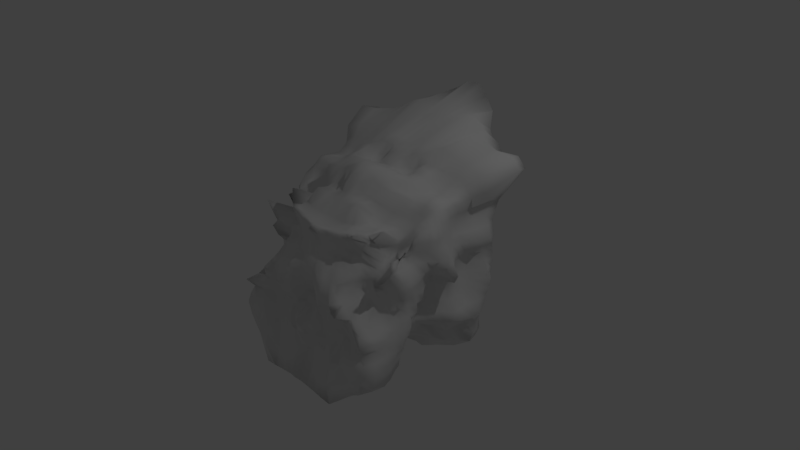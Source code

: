 # Source: player.blend  (saved by Blender 2.79.0; exported with 4.5.12 LTS)
import bpy
from mathutils import Matrix  # noqa: F401  (used for matrix-valued properties, if any)

bpy.ops.wm.read_factory_settings(use_empty=True)
scene = bpy.context.scene
scene.name = 'Scene'

# ---- collections
col_collection_1 = bpy.data.collections.new('Collection 1'); scene.collection.children.link(col_collection_1)

# ---- materials (node trees are filled in below, after node groups)
mat_material = bpy.data.materials.new('Material')
mat_material.alpha_threshold = 0.0
mat_material.use_transparent_shadow = False
mat_material.roughness = 0.5
mat_material.line_color = (0.0, 0.0, 0.0, 1.0)

# ---- material node trees

# ---- world
world_world = bpy.data.worlds.new('World'); scene.world = world_world
world_world.color = (0.05088, 0.05088, 0.05088)
world_world.use_sun_shadow = False
world_world.sun_shadow_jitter_overblur = 0.0
world_world.cycles.sampling_method = 'MANUAL'

# ---- cameras
cam_camera = bpy.data.cameras.new('Camera')
cam_camera.clip_end = 100.0
cam_camera.lens = 35.0
cam_camera.sensor_width = 32.0
cam_camera.sensor_height = 18.0
cam_camera.ortho_scale = 7.314
cam_camera.dof.focus_distance = 0.0
cam_camera.dof.aperture_fstop = 128.0

# ---- lights
light_lamp = bpy.data.lights.new('Lamp', 'POINT')
light_lamp.transmission_factor = 0.0
light_lamp.cutoff_distance = 30.0
light_lamp.energy = 100.0
light_lamp.shadow_buffer_clip_start = 1.001
light_lamp.shadow_soft_size = 0.1
light_lamp.shadow_maximum_resolution = 0.006
light_lamp.use_absolute_resolution = True

# ---- meshes
me_cube = bpy.data.meshes.new('Cube')
me_cube.from_pydata([(1.034, 1.024, -1.08), (1.044, -1.106, -1.087), (-1.044, -1.106, -1.087), (-1.034, 1.024, -1.08), (1.27, 1.322, 1.359), (0.7858, -0.3421, 0.4093), (-0.7858, -0.3421, 0.4093), (-1.27, 1.322, 1.359), (0.766, -0.04787, -0.8034), (1.947e-07, 0.7256, -0.9864), (1.174, 1.049, 0.001393), (0.0, -1.275, -1.299), (0.751, -0.6931, -0.1286), (-0.766, -0.04787, -0.8034), (-0.751, -0.6931, -0.1286), (-1.174, 1.049, 0.001393), (1.038, 0.04898, 0.9552), (1.997e-07, 1.91, 1.877), (-4.016e-07, -0.8914, 0.7219), (-1.038, 0.04898, 0.9552), (2.314e-07, 0.8125, 0.0781), (-1.041, 0.003679, 0.01538), (-3.851e-07, -1.033, 0.01524), (1.041, 0.003678, 0.01538), (-1.885e-07, 0.0398, 1.295), (5.954e-08, -0.0003817, -1.212), (1.026, -0.501, -1.032), (-0.4999, 1.065, -1.144), (1.103, 1.103, 0.4964), (-0.4786, -1.241, -1.372), (0.8837, -0.5839, 0.2609), (-1.011, 0.4995, -1.027), (-0.8837, -0.5839, 0.2609), (-1.103, 1.103, 0.4964), (0.8961, -0.2321, 0.6275), (-0.6013, 1.564, 1.463), (-0.4472, -0.7363, 0.7071), (-1.05, 0.5114, 1.064), (1.011, 0.4995, -1.027), (0.4999, 1.065, -1.144), (1.084, 1.063, -0.4964), (0.4786, -1.241, -1.372), (1.084, -1.059, -0.5078), (-1.026, -0.501, -1.032), (-1.084, -1.059, -0.5078), (-1.084, 1.063, -0.4964), (1.05, 0.5114, 1.064), (0.6013, 1.564, 1.463), (0.4472, -0.7363, 0.7071), (-0.8961, -0.2321, 0.6275), (-0.5, 1.06, -9.592e-06), (0.5, 1.06, -9.592e-06), (3.278e-07, 1.153, 0.5326), (2.305e-07, 0.5774, -0.4367), (-1.007, 0.5005, 0.0003008), (-1.165, -0.5025, 0.001868), (-0.808, -0.02344, -0.4987), (-1.209, 0.005416, 0.5031), (-0.519, -1.103, -0.01906), (0.519, -1.103, -0.01906), (-1.804e-07, -1.199, -0.4991), (-2.507e-07, -0.8756, 0.4155), (1.165, -0.5025, 0.001868), (1.007, 0.5005, 0.0003008), (0.808, -0.02344, -0.4987), (1.209, 0.005415, 0.5031), (-3.174e-07, -0.4557, 0.9035), (2.933e-08, 0.4616, 1.261), (0.5021, 0.006319, 1.085), (-0.5021, 0.006319, 1.085), (-0.4371, -0.01814, -1.079), (0.4371, -0.01814, -1.079), (1.192e-07, 0.5, -1.183), (2.978e-08, -0.4941, -1.254), (0.5002, -0.5, -1.202), (0.5059, 0.4862, -1.242), (-0.5059, 0.4862, -1.242), (-0.4959, 0.4589, 1.235), (0.4959, 0.4589, 1.235), (0.4807, -0.4196, 0.7698), (1.047, 0.5036, 0.5015), (1.18, 0.4832, -0.5101), (1.169, -0.5111, -0.5153), (0.3771, -0.7539, 0.3769), (0.4932, -0.9348, -0.5164), (-0.4932, -0.9348, -0.5164), (-0.9655, -0.3748, 0.3981), (-1.169, -0.5111, -0.5153), (-1.18, 0.4832, -0.5101), (0.5047, 0.8651, -0.4901), (0.4927, 1.113, 0.4995), (-0.4927, 1.113, 0.4995), (-0.5047, 0.8651, -0.4901), (-1.047, 0.5036, 0.5015), (-0.3771, -0.7539, 0.3769), (0.9655, -0.3748, 0.3981), (-0.4807, -0.4196, 0.7698), (-0.5002, -0.5, -1.202), (1.093, -0.7468, -1.118), (-0.7549, 1.03, -1.105), (1.136, 1.161, 0.7798), (-0.7839, -1.175, -1.263), (0.8363, -0.4789, 0.3399), (-1.106, 0.7642, -1.154), (-0.8363, -0.4789, 0.3399), (-1.136, 1.161, 0.7798), (0.8144, -0.288, 0.4982), (-0.84, 1.441, 1.384), (-0.6814, -0.6093, 0.6333), (-1.187, 0.6928, 1.261), (0.9289, 0.2701, -0.9519), (0.249, 0.9529, -1.081), (1.13, 1.077, -0.2323), (0.1996, -1.249, -1.328), (1.001, -1.04, -0.325), (-0.8929, -0.308, -0.9618), (-1.001, -1.04, -0.325), (-1.13, 1.077, -0.2323), (1.061, 0.2469, 1.005), (0.254, 1.86, 1.761), (0.1901, -0.8115, 0.6959), (-0.945, -0.09116, 0.7838), (-0.7521, 1.022, -0.0006975), (0.2481, 0.9037, 0.04623), (2.87e-07, 1.357, 0.7234), (2.214e-07, 0.7377, -0.1474), (-1.006, 0.7529, 0.0003904), (-1.117, -0.2552, 0.0004344), (-0.8469, -0.02104, -0.6843), (-1.152, 0.02229, 0.2456), (-0.7123, -1.028, -0.007697), (0.2568, -1.086, 0.01413), (-9.523e-08, -1.138, -0.754), (-3.524e-07, -0.9823, 0.2115), (0.9388, -0.5901, -0.04991), (1.253, 0.2706, -0.01139), (0.8469, -0.02104, -0.6843), (1.152, 0.02229, 0.2456), (-4.297e-07, -0.7237, 0.6689), (-7.408e-08, 0.2474, 1.115), (0.7882, 0.02665, 0.9999), (-0.2624, 0.02504, 1.233), (-0.6306, -0.04827, -0.8965), (0.2554, 0.002777, -1.221), (1.49e-07, 0.75, -1.166), (4.165e-08, -0.2635, -1.134), (0.8929, -0.308, -0.9618), (-0.249, 0.9529, -1.081), (1.158, 1.052, 0.222), (-0.1996, -1.249, -1.328), (0.7737, -0.6216, 0.1521), (-0.9289, 0.2701, -0.9519), (-0.7737, -0.6216, 0.1521), (-1.158, 1.052, 0.222), (0.945, -0.09116, 0.7838), (-0.254, 1.86, 1.761), (-0.1901, -0.8115, 0.6959), (-1.061, 0.2469, 1.005), (1.106, 0.7642, -1.154), (0.7549, 1.03, -1.105), (1.057, 1.017, -0.7752), (0.7839, -1.175, -1.263), (1.172, -1.122, -0.7565), (-1.093, -0.7468, -1.118), (-1.172, -1.122, -0.7565), (-1.057, 1.017, -0.7752), (1.187, 0.6928, 1.261), (0.84, 1.441, 1.384), (0.6814, -0.6093, 0.6333), (-0.8144, -0.288, 0.4982), (-0.2481, 0.9037, 0.04623), (0.7521, 1.022, -0.0006976), (2.326e-07, 0.8735, 0.322), (2.561e-07, 0.5746, -0.7629), (-1.253, 0.2706, -0.01139), (-0.9388, -0.5901, -0.04991), (-0.7864, -0.02258, -0.1918), (-1.188, 0.0313, 0.8009), (-0.2568, -1.086, 0.01413), (0.7123, -1.028, -0.007696), (-2.797e-07, -0.831, -0.228), (-3.456e-07, -0.9462, 0.6893), (1.117, -0.2552, 0.0004344), (1.006, 0.7529, 0.0003904), (0.7864, -0.02258, -0.1918), (1.188, 0.0313, 0.8009), (-2.748e-07, -0.2531, 1.199), (1.157e-07, 0.7205, 1.346), (0.2624, 0.02504, 1.233), (-0.7882, 0.02665, 0.9999), (-0.2554, 0.002777, -1.221), (0.6306, -0.04827, -0.8965), (8.941e-08, 0.25, -1.206), (1.429e-08, -0.8097, -1.371), (0.2513, -0.4939, -1.286), (0.7498, -0.5001, -1.069), (0.501, -0.241, -1.278), (0.5112, -0.7777, -1.257), (0.25, 0.5, -1.196), (0.7677, 0.4844, -1.245), (0.4997, 0.757, -1.178), (0.5062, 0.2393, -1.037), (-0.7677, 0.4844, -1.245), (-0.25, 0.5, -1.196), (-0.4997, 0.757, -1.178), (-0.5062, 0.2393, -1.037), (-0.5108, 0.2495, 1.162), (-0.4744, 0.7116, 1.386), (-0.2469, 0.4932, 1.109), (-0.7539, 0.4759, 1.117), (0.5108, 0.2495, 1.162), (0.4744, 0.7116, 1.386), (0.7539, 0.4759, 1.117), (0.2469, 0.4932, 1.109), (0.512, -0.6699, 0.7395), (0.494, -0.23, 0.9378), (0.7292, -0.3123, 0.711), (0.2267, -0.4787, 0.9171), (1.165, 0.2486, 0.5035), (1.125, 0.7635, 0.4966), (1.079, 0.5139, 0.2488), (1.062, 0.5012, 0.7734), (1.018, 0.2431, -0.5061), (1.192, 0.7969, -0.5026), (1.094, 0.4946, -0.7551), (1.043, 0.5026, -0.2512), (1.154, -0.7707, -0.497), (1.035, -0.2888, -0.4835), (1.079, -0.5022, -0.7569), (1.121, -0.5036, -0.2482), (0.1704, -0.8462, 0.4022), (0.638, -0.6734, 0.3332), (0.4353, -0.9894, 0.1638), (0.4165, -0.7801, 0.6319), (0.2539, -0.9846, -0.5108), (0.7494, -0.9749, -0.4956), (0.503, -1.095, -0.8088), (0.5084, -1.066, -0.2178), (-0.7494, -0.9749, -0.4956), (-0.2539, -0.9846, -0.5108), (-0.503, -1.095, -0.8088), (-0.5084, -1.066, -0.2178), (-1.067, -0.2266, 0.5125), (-1.134, -0.663, 0.4344), (-1.166, -0.5023, 0.2526), (-1.061, -0.2634, 0.6527), (-1.035, -0.2888, -0.4835), (-1.154, -0.7707, -0.497), (-1.079, -0.5022, -0.7569), (-1.121, -0.5036, -0.2482), (-1.192, 0.7969, -0.5026), (-1.018, 0.2431, -0.5061), (-1.094, 0.4946, -0.7551), (-1.043, 0.5026, -0.2512), (0.26, 0.7691, -0.4826), (0.7537, 0.9294, -0.4942), (0.5027, 0.8595, -0.2451), (0.4997, 0.8134, -0.7342), (0.2869, 1.2, 0.483), (0.7523, 1.093, 0.4987), (0.5004, 1.012, 0.7504), (0.4999, 1.051, 0.2497), (-0.7523, 1.093, 0.4987), (-0.2869, 1.2, 0.483), (-0.5004, 1.012, 0.7504), (-0.4999, 1.051, 0.2497), (-0.7536, 0.9294, -0.4942), (-0.26, 0.7691, -0.4826), (-0.5027, 0.8595, -0.2451), (-0.4997, 0.8134, -0.7342), (-1.125, 0.7635, 0.4966), (-1.165, 0.2486, 0.5035), (-1.079, 0.5139, 0.2488), (-1.062, 0.5012, 0.7734), (-0.638, -0.6734, 0.3332), (-0.1704, -0.8462, 0.4022), (-0.4353, -0.9894, 0.1638), (-0.4165, -0.7801, 0.6319), (1.134, -0.663, 0.4344), (1.067, -0.2266, 0.5125), (1.166, -0.5023, 0.2526), (1.061, -0.2634, 0.6527), (-0.512, -0.6699, 0.7395), (-0.494, -0.23, 0.9378), (-0.2267, -0.4787, 0.9171), (-0.7292, -0.3123, 0.711), (-0.7498, -0.5001, -1.069), (-0.2513, -0.4939, -1.286), (-0.501, -0.241, -1.278), (-0.5112, -0.7777, -1.257), (-0.2504, -0.8151, -1.349), (-0.2426, -0.2515, -1.219), (-0.6798, -0.292, -0.9761), (-0.7616, -0.1018, 0.8299), (-0.2066, -0.2226, 0.9696), (-0.2496, -0.7182, 0.7066), (1.098, -0.1539, 0.7926), (1.168, -0.2508, 0.2525), (0.9389, -0.6176, 0.2063), (-0.1818, -0.8218, 0.5972), (-0.2296, -1.032, 0.2096), (-0.6404, -0.8022, 0.1848), (-1.123, 0.2485, 0.7833), (-1.246, 0.2593, 0.2416), (-1.151, 0.7581, 0.2436), (-0.2674, 0.7304, -0.7715), (-0.2515, 0.7858, -0.213), (-0.7555, 0.8948, -0.2467), (-0.2488, 1.004, 0.3022), (-0.3038, 1.243, 0.736), (-0.7023, 1.308, 0.7512), (0.7509, 1.056, 0.2477), (0.7023, 1.308, 0.7512), (0.3038, 1.243, 0.736), (0.7507, 0.9589, -0.7458), (0.7555, 0.8948, -0.2467), (0.2515, 0.7858, -0.213), (-0.9261, 0.2417, -0.2142), (-0.9529, 0.2799, -0.7149), (-1.173, 0.7624, -0.7899), (-1.063, -0.7287, -0.3135), (-1.184, -0.7617, -0.7558), (-0.8623, -0.2963, -0.6947), (-0.8924, -0.3207, 0.4089), (-0.9389, -0.6176, 0.2063), (-1.168, -0.2508, 0.2525), (-0.2546, -1.058, -0.2447), (-0.2549, -1.05, -0.7906), (-0.7617, -1.169, -0.7689), (0.7196, -1.036, -0.2469), (0.7617, -1.169, -0.7689), (0.2549, -1.05, -0.7906), (0.6275, -0.6584, 0.5351), (0.6404, -0.8022, 0.1848), (0.2296, -1.032, 0.2096), (1.147, -0.254, -0.2488), (0.8623, -0.2963, -0.6947), (1.184, -0.7617, -0.7558), (1.075, 0.7707, -0.2443), (1.173, 0.7624, -0.7899), (0.9529, 0.2799, -0.7149), (1.055, 0.7572, 0.7706), (1.151, 0.7581, 0.2436), (1.246, 0.2593, 0.2416), (0.2066, -0.2226, 0.9696), (0.7616, -0.1018, 0.8299), (0.8414, -0.5374, 0.8185), (0.2299, 0.699, 1.389), (0.738, 0.7215, 1.366), (0.7579, 0.2475, 1.013), (-0.738, 0.7215, 1.366), (-0.2299, 0.699, 1.389), (-0.2533, 0.2621, 1.141), (-0.2721, 0.2494, -1.229), (-0.25, 0.7512, -1.183), (-0.7721, 0.7711, -1.219), (0.7501, 0.2497, -1.001), (0.7721, 0.7711, -1.219), (0.25, 0.7512, -1.183), (0.7522, -0.7625, -1.096), (0.6798, -0.292, -0.9761), (0.2426, -0.2515, -1.219), (0.2504, -0.8151, -1.349), (0.2721, 0.2494, -1.229), (-0.7501, 0.2497, -1.001), (-0.7579, 0.2475, 1.013), (0.2533, 0.2621, 1.141), (0.2496, -0.7182, 0.7066), (1.123, 0.2485, 0.7833), (0.9261, 0.2417, -0.2142), (1.063, -0.7287, -0.3135), (0.1818, -0.8218, 0.5972), (0.2546, -1.058, -0.2447), (-0.7196, -1.036, -0.2469), (-1.098, -0.1539, 0.7926), (-1.147, -0.254, -0.2488), (-1.075, 0.7707, -0.2443), (0.2674, 0.7304, -0.7715), (0.2488, 1.004, 0.3022), (-0.7509, 1.056, 0.2477), (-0.7507, 0.9589, -0.7458), (-1.055, 0.7572, 0.7706), (-0.6275, -0.6584, 0.5351), (0.8924, -0.3207, 0.4089), (-0.8414, -0.5374, 0.8185), (-0.7522, -0.7625, -1.096), (1.067, -0.9101, -1.12), (-0.9095, 1.027, -1.099), (1.347, 1.383, 1.202), (-0.9146, -1.137, -1.145), (0.8002, -0.3786, 0.3673), (-1.067, 0.9053, -1.142), (-0.8002, -0.3786, 0.3673), (-1.347, 1.383, 1.202), (0.7969, -0.3087, 0.4526), (-0.9984, 1.361, 1.285), (-0.7225, -0.4265, 0.4931), (-1.333, 1.087, 1.418), (0.7774, 0.1556, -0.848), (0.1306, 0.757, -1.009), (1.159, 1.047, -0.1051), (0.08738, -1.261, -1.305), (0.8905, -0.9301, -0.245), (-0.776, -0.1901, -0.8322), (-0.8905, -0.9301, -0.245), (-1.159, 1.047, -0.1051), (1.079, 0.1253, 1.01), (0.1072, 1.897, 1.871), (0.08769, -0.8474, 0.6963), (-1.003, -0.01128, 0.8785), (-0.934, 1.033, 0.0001761), (0.1226, 0.8282, 0.0729), (1.94e-07, 1.369, 1.005), (2.159e-07, 0.7984, -0.03149), (-1.133, 0.922, 0.005108), (-1.134, -0.1358, -0.005279), (-0.8025, -0.0304, -0.7511), (-1.046, 0.02086, 0.1233), (-0.6834, -0.7395, -0.0873), (0.1324, -1.014, 0.02015), (-4.801e-08, -1.04, -0.9424), (-3.781e-07, -1.007, 0.1299), (0.8506, -0.6798, -0.1113), (1.026, 0.1364, 0.04384), (0.8025, -0.0304, -0.7512), (1.046, 0.02086, 0.1233), (-4.873e-07, -0.8525, 0.723), (-1.312e-07, 0.1342, 1.12), (0.9557, 0.05702, 0.9897), (-0.1321, 0.0323, 1.264), (-0.7195, -0.0387, -0.8367), (0.1248, -0.0003423, -1.202), (1.649e-07, 0.8405, -1.122), (4.828e-08, -0.1393, -1.273), (0.9867, -0.4063, -1.029), (-0.3741, 1.049, -1.151), (1.158, 1.072, 0.3542), (-0.3325, -1.239, -1.354), (0.8392, -0.6051, 0.2266), (-1.001, 0.375, -1.003), (-0.8392, -0.6051, 0.2266), (-1.158, 1.072, 0.3542), (0.9294, -0.1846, 0.7001), (-0.4828, 1.728, 1.639), (-0.3242, -0.7763, 0.693), (-1.03, 0.3993, 1.006), (1.09, 0.6094, -1.077), (0.6254, 1.058, -1.13), (1.042, 1.02, -0.6347), (0.6297, -1.24, -1.383), (1.135, -1.097, -0.625), (-1.071, -0.6221, -1.086), (-1.135, -1.097, -0.625), (-1.042, 1.02, -0.6347), (1.075, 0.6111, 1.123), (0.7158, 1.482, 1.395), (0.5467, -0.747, 0.7265), (-0.8593, -0.2587, 0.5623), (-0.3747, 1.047, 0.001903), (0.625, 1.048, -0.0001667), (2.9e-07, 0.9467, 0.4417), (2.494e-07, 0.5496, -0.6032), (-1.094, 0.3879, -0.004564), (-1.071, -0.5653, -0.01452), (-0.7701, -0.02799, -0.3542), (-1.225, 0.002491, 0.6431), (-0.376, -1.127, -0.01677), (0.6421, -1.186, 0.003007), (-2.302e-07, -0.9417, -0.3647), (-2.561e-07, -0.8485, 0.524), (1.147, -0.377, 0.001836), (1.001, 0.6244, 0.0005892), (0.7701, -0.02799, -0.3542), (1.225, 0.00249, 0.6431), (-2.559e-07, -0.333, 0.991), (7.72e-08, 0.5701, 1.315), (0.3876, 0.01692, 1.171), (-0.6309, 0.004904, 1.067), (-0.3702, 0.003143, -1.216), (0.5433, -0.04295, -0.9661), (1.043e-07, 0.375, -1.193), (2.235e-08, -0.6257, -1.222), (0.1251, -0.4911, -1.282), (0.6227, -0.5004, -1.15), (0.4923, -0.1205, -1.258), (0.508, -0.624, -1.256), (0.125, 0.5, -1.187), (0.6391, 0.4635, -1.309), (0.4991, 0.9162, -1.182), (0.5279, 0.3387, -1.237), (-0.9117, 0.4976, -1.141), (-0.3753, 0.4997, -1.199), (-0.4991, 0.9162, -1.182), (-0.5279, 0.3387, -1.237), (-0.5123, 0.1341, 1.153), (-0.4896, 0.5938, 1.247), (-0.1237, 0.4623, 1.229), (-0.624, 0.4549, 1.194), (0.5123, 0.1341, 1.153), (0.4896, 0.5938, 1.247), (0.895, 0.4961, 1.089), (0.3707, 0.4851, 1.168), (0.4745, -0.716, 0.7184), (0.4769, -0.3092, 0.8124), (0.8578, -0.2386, 0.6399), (0.3697, -0.4975, 0.9673), (1.197, 0.1249, 0.5038), (1.098, 0.6309, 0.5003), (1.031, 0.5064, 0.1242), (1.012, 0.499, 0.6265), (0.8987, 0.1119, -0.51), (1.151, 0.6211, -0.5089), (1.004, 0.4999, -0.88), (1.051, 0.5021, -0.3764), (1.141, -0.9054, -0.4973), (1.145, -0.3809, -0.5051), (1.047, -0.5009, -0.8862), (1.173, -0.5092, -0.3803), (0.0738, -0.873, 0.4107), (0.491, -0.7191, 0.3457), (0.4892, -1.069, 0.07596), (0.3899, -0.74, 0.5146), (0.1285, -1.073, -0.5046), (0.6181, -0.9376, -0.5061), (0.465, -1.165, -1.145), (0.4966, -1.014, -0.3682), (-0.911, -1.028, -0.5038), (-0.3744, -0.9723, -0.5138), (-0.465, -1.165, -1.145), (-0.4966, -1.014, -0.3682), (-1.143, -0.106, 0.511), (-1.053, -0.505, 0.3998), (-1.186, -0.5016, 0.127), (-0.9324, -0.2893, 0.4793), (-0.8501, -0.1707, -0.483), (-1.145, -0.6355, -0.5116), (-1.047, -0.5009, -0.8862), (-1.173, -0.5092, -0.3803), (-1.174, 0.9658, -0.495), (-1.167, 0.3654, -0.5056), (-1.004, 0.4999, -0.88), (-1.051, 0.5021, -0.3764), (0.1364, 0.6038, -0.4525), (0.6274, 0.9052, -0.4932), (0.5005, 0.9679, -0.1235), (0.5027, 0.8302, -0.6098), (0.1564, 1.211, 0.5008), (0.6111, 1.137, 0.4991), (0.5024, 1.338, 1.02), (0.4985, 1.082, 0.3746), (-0.9706, 1.15, 0.4943), (-0.3817, 1.154, 0.495), (-0.5024, 1.338, 1.02), (-0.4985, 1.082, 0.3746), (-0.9028, 0.998, -0.4951), (-0.38, 0.8707, -0.4908), (-0.5005, 0.9679, -0.1235), (-0.5027, 0.8302, -0.6098), (-1.143, 0.9608, 0.4952), (-1.087, 0.3737, 0.5021), (-1.031, 0.5064, 0.1242), (-1.012, 0.499, 0.6265), (-0.7764, -0.6089, 0.2872), (-0.2817, -0.8014, 0.3908), (-0.4892, -1.069, 0.07596), (-0.3899, -0.74, 0.5146), (1.058, -0.6328, 0.3321), (0.9835, -0.296, 0.4525), (1.186, -0.5016, 0.127), (0.9324, -0.2893, 0.4793), (-0.4745, -0.716, 0.7184), (-0.4769, -0.3092, 0.8124), (-0.1033, -0.4617, 0.9055), (-0.6, -0.3605, 0.7035), (-0.8833, -0.5, -1.01), (-0.3774, -0.4986, -1.252), (-0.4923, -0.1205, -1.258), (-0.508, -0.624, -1.256), (1.071, -0.6221, -1.086), (-0.6254, 1.058, -1.13), (1.108, 1.134, 0.6229), (-0.6297, -1.24, -1.383), (0.8995, -0.5614, 0.2935), (-1.09, 0.6094, -1.077), (-0.8995, -0.5614, 0.2935), (-1.108, 1.134, 0.6229), (0.8593, -0.2587, 0.5623), (-0.7158, 1.482, 1.395), (-0.5467, -0.747, 0.7265), (-1.075, 0.6111, 1.123), (1.001, 0.375, -1.003), (0.3741, 1.049, -1.151), (1.113, 1.096, -0.3649), (0.3325, -1.239, -1.354), (1.13, -1.153, -0.3947), (-0.9867, -0.4063, -1.029), (-1.13, -1.153, -0.3947), (-1.113, 1.096, -0.3649), (1.03, 0.3993, 1.006), (0.4828, 1.728, 1.639), (0.3242, -0.7763, 0.693), (-0.9294, -0.1846, 0.7001), (-0.625, 1.048, -0.0001667), (0.3747, 1.047, 0.001903), (2.615e-07, 1.416, 0.5907), (2.338e-07, 0.6597, -0.2782), (-1.001, 0.6244, 0.0005892), (-1.147, -0.377, 0.001836), (-0.8658, -0.01532, -0.5995), (-1.244, 0.004692, 0.3706), (-0.6421, -1.186, 0.003007), (0.376, -1.127, -0.01677), (-1.341e-07, -1.197, -0.6244), (-3.377e-07, -0.9431, 0.3186), (1.071, -0.5653, -0.01452), (1.094, 0.3879, -0.004564), (0.8658, -0.01532, -0.5995), (1.244, 0.004692, 0.3706), (-4.102e-07, -0.5995, 0.7421), (-2.221e-08, 0.3694, 1.127), (0.6309, 0.004904, 1.067), (-0.3876, 0.01692, 1.171), (-0.5433, -0.04295, -0.9661), (0.3702, 0.003143, -1.216), (1.341e-07, 0.625, -1.203), (3.724e-08, -0.3729, -1.193), (0.776, -0.1901, -0.8322), (-0.1306, 0.757, -1.009), (1.16, 1.063, 0.1108), (-0.08738, -1.261, -1.305), (0.7295, -0.6282, 0.04458), (-0.7774, 0.1556, -0.848), (-0.7295, -0.6282, 0.04458), (-1.16, 1.063, 0.1108), (1.003, -0.01128, 0.8785), (-0.1072, 1.897, 1.871), (-0.08769, -0.8474, 0.6963), (-1.079, 0.1253, 1.01), (1.067, 0.9053, -1.142), (0.9095, 1.027, -1.099), (1.021, 1.014, -0.9201), (0.9146, -1.137, -1.145), (1.091, -1.135, -0.9135), (-1.067, -0.9101, -1.12), (-1.091, -1.135, -0.9135), (-1.021, 1.014, -0.9201), (1.333, 1.087, 1.418), (0.9984, 1.361, 1.285), (0.7225, -0.4265, 0.4931), (-0.7969, -0.3087, 0.4526), (-0.1226, 0.8282, 0.0729), (0.934, 1.033, 0.0001762), (2.383e-07, 0.829, 0.1943), (2.204e-07, 0.6938, -0.9658), (-1.026, 0.1364, 0.04384), (-0.8506, -0.6798, -0.1113), (-0.9143, -0.01812, -0.06594), (-1.107, 0.03916, 0.907), (-0.1324, -1.014, 0.02015), (0.6834, -0.7395, -0.0873), (-3.663e-07, -0.904, -0.09957), (-3.514e-07, -0.9176, 0.7185), (1.134, -0.1358, -0.005279), (1.133, 0.922, 0.005108), (0.9143, -0.01812, -0.06594), (1.107, 0.03916, 0.907), (-2.4e-07, -0.1128, 1.259), (1.262e-07, 1.188, 1.565), (0.1321, 0.0323, 1.264), (-0.9557, 0.05702, 0.9897), (-0.1248, -0.0003423, -1.202), (0.7195, -0.0387, -0.8367), (7.451e-08, 0.125, -1.194), (5.413e-09, -1.056, -1.384), (0.3774, -0.4986, -1.252), (0.8833, -0.5, -1.01), (0.4955, -0.3744, -1.182), (0.4825, -1.011, -1.306), (0.3753, 0.4997, -1.199), (0.9117, 0.4976, -1.141), (0.5012, 0.6226, -1.217), (0.4732, 0.1152, -0.9825), (-0.6391, 0.4635, -1.309), (-0.125, 0.5, -1.187), (-0.5012, 0.6226, -1.217), (-0.4732, 0.1152, -0.9825), (-0.5049, 0.3534, 1.19), (-0.572, 1.329, 1.621), (-0.3707, 0.4851, 1.168), (-0.895, 0.4961, 1.089), (0.5049, 0.3534, 1.19), (0.572, 1.329, 1.621), (0.624, 0.4549, 1.194), (0.1237, 0.4623, 1.229), (0.4984, -0.5623, 0.7647), (0.5007, -0.121, 1.076), (0.6, -0.3605, 0.7035), (0.1033, -0.4617, 0.9055), (1.087, 0.3737, 0.5021), (1.143, 0.9608, 0.4952), (1.1, 0.5118, 0.3746), (1.132, 0.5106, 0.9507), (1.167, 0.3654, -0.5056), (1.174, 0.9658, -0.495), (1.245, 0.4793, -0.6453), (1.002, 0.4994, -0.1244), (1.145, -0.6355, -0.5116), (0.8501, -0.1707, -0.483), (1.144, -0.507, -0.6393), (1.113, -0.5022, -0.1237), (0.2817, -0.8014, 0.3908), (0.7764, -0.6089, 0.2872), (0.4179, -0.8723, 0.2891), (0.4208, -0.7732, 0.6823), (0.3744, -0.9723, -0.5138), (0.911, -1.028, -0.5038), (0.4923, -0.9842, -0.662), (0.5195, -1.108, -0.1085), (-0.6181, -0.9376, -0.5061), (-0.1285, -1.073, -0.5046), (-0.4923, -0.9842, -0.662), (-0.5195, -1.108, -0.1085), (-0.9835, -0.296, 0.4525), (-1.058, -0.6328, 0.3321), (-1.068, -0.481, 0.3656), (-0.976, -0.2233, 0.6625), (-1.145, -0.3809, -0.5051), (-1.141, -0.9054, -0.4973), (-1.144, -0.507, -0.6393), (-1.113, -0.5022, -0.1237), (-1.151, 0.6211, -0.5089), (-0.8987, 0.1119, -0.51), (-1.245, 0.4793, -0.6453), (-1.002, 0.4994, -0.1244), (0.38, 0.8707, -0.4908), (0.9028, 0.998, -0.4951), (0.504, 0.8446, -0.3675), (0.4994, 1.069, -1.04), (0.3817, 1.154, 0.495), (0.9706, 1.15, 0.4943), (0.4933, 1.097, 0.6238), (0.4999, 1.073, 0.1248), (-0.6111, 1.137, 0.4991), (-0.1564, 1.211, 0.5008), (-0.4933, 1.097, 0.6238), (-0.4999, 1.073, 0.1248), (-0.6274, 0.9052, -0.4932), (-0.1364, 0.6038, -0.4525), (-0.504, 0.8446, -0.3675), (-0.4994, 1.069, -1.04), (-1.098, 0.6309, 0.5003), (-1.197, 0.1249, 0.5038), (-1.1, 0.5118, 0.3746), (-1.132, 0.5106, 0.9507), (-0.491, -0.7191, 0.3457), (-0.0738, -0.873, 0.4107), (-0.4179, -0.8723, 0.2891), (-0.4208, -0.7732, 0.6823), (1.053, -0.505, 0.3998), (1.143, -0.106, 0.511), (1.068, -0.481, 0.3656), (0.976, -0.2233, 0.6625), (-0.4984, -0.5623, 0.7647), (-0.5007, -0.121, 1.076), (-0.3697, -0.4975, 0.9673), (-0.8578, -0.2386, 0.6399), (-0.6227, -0.5004, -1.15), (-0.1251, -0.4911, -1.282), (-0.4955, -0.3744, -1.182), (-0.4825, -1.011, -1.306), (-0.3876, -0.7928, -1.278), (-0.1209, -0.8248, -1.373), (-0.2561, -0.6223, -1.315), (-0.214, -1.093, -1.411), (-0.3721, -0.2454, -1.244), (-0.1173, -0.2631, -1.196), (-0.2457, -0.1259, -1.252), (-0.2499, -0.3736, -1.19), (-0.8269, -0.2981, -0.9995), (-0.5895, -0.2616, -1.178), (-0.6387, -0.2001, -0.9139), (-0.719, -0.3857, -1.068), (-0.7218, -0.1913, 0.7455), (-0.7903, -0.03543, 0.9092), (-0.6291, -0.1847, 0.8815), (-0.8724, -0.07484, 0.8008), (-0.2038, -0.3433, 0.9251), (-0.2507, -0.1233, 1.172), (-0.1095, -0.241, 1.113), (-0.3516, -0.2322, 0.9734), (-0.2235, -0.7833, 0.7031), (-0.2468, -0.6072, 0.7509), (-0.1194, -0.7275, 0.6836), (-0.3751, -0.6943, 0.7113), (1.072, -0.2268, 0.7401), (1.151, -0.078, 0.8016), (1.12, -0.2296, 0.6627), (0.9829, -0.07591, 0.8034), (1.176, -0.3762, 0.2527), (1.151, -0.1225, 0.251), (1.15, -0.2519, 0.1269), (1.075, -0.2311, 0.3842), (0.9212, -0.7415, 0.1906), (1.042, -0.5874, 0.2431), (0.9177, -0.5865, 0.08287), (1.055, -0.6379, 0.298), (-0.3145, -0.8165, 0.627), (-0.07375, -0.8615, 0.6095), (-0.1706, -0.8273, 0.5025), (-0.1804, -0.8256, 0.6747), (-0.3255, -1.004, 0.1785), (-0.1141, -0.9764, 0.2121), (-0.2465, -1.069, 0.1193), (-0.1845, -0.8905, 0.2958), (-0.6932, -0.6791, 0.1679), (-0.5664, -0.9975, 0.1825), (-0.606, -0.7752, 0.06046), (-0.6642, -0.7477, 0.2746), (-1.064, 0.3757, 0.7701), (-1.161, 0.1304, 0.8008), (-1.143, 0.2485, 0.6383), (-1.105, 0.2535, 0.928), (-1.135, 0.3853, 0.2486), (-1.258, 0.1379, 0.2404), (-1.31, 0.2749, 0.1034), (-1.192, 0.2505, 0.3744), (-1.148, 0.9081, 0.2331), (-1.09, 0.6277, 0.2471), (-1.03, 0.7511, 0.1254), (-1.214, 0.7664, 0.364), (-0.3768, 0.8789, -0.7397), (-0.1464, 0.5944, -0.7636), (-0.2658, 0.686, -0.6214), (-0.25, 0.918, -0.9853), (-0.3777, 0.8488, -0.239), (-0.125, 0.7337, -0.1723), (-0.245, 0.8307, -0.06938), (-0.2568, 0.7978, -0.3506), (-0.9445, 1.076, -0.2415), (-0.627, 0.8571, -0.2462), (-0.752, 0.9832, -0.1242), (-0.7578, 0.8792, -0.3689), (-0.3784, 1.127, 0.2526), (-0.124, 0.9058, 0.3182), (-0.2623, 1.161, 0.3899), (-0.2492, 0.9099, 0.1688), (-0.398, 1.15, 0.7455), (-0.1697, 1.288, 0.7316), (-0.2226, 1.442, 1.009), (-0.3004, 1.231, 0.6015), (-0.9656, 1.205, 0.7604), (-0.6109, 1.094, 0.7486), (-0.7374, 1.144, 0.9296), (-0.7319, 1.205, 0.6216), (0.6234, 1.069, 0.2477), (0.9054, 1.032, 0.2435), (0.7525, 1.037, 0.3732), (0.7557, 1.071, 0.1225), (0.6109, 1.094, 0.7486), (0.9656, 1.205, 0.7604), (0.7374, 1.144, 0.9296), (0.7319, 1.205, 0.6216), (0.1697, 1.288, 0.7316), (0.398, 1.15, 0.7455), (0.2226, 1.442, 1.009), (0.3004, 1.231, 0.6015), (0.624, 0.8404, -0.736), (0.8872, 1.007, -0.7544), (0.7547, 0.9808, -0.6227), (0.7549, 1.012, -0.9397), (0.627, 0.8571, -0.2462), (0.9445, 1.076, -0.2415), (0.752, 0.9832, -0.1242), (0.7578, 0.8792, -0.3689), (0.125, 0.7337, -0.1723), (0.3777, 0.8488, -0.239), (0.245, 0.8307, -0.06938), (0.2568, 0.7978, -0.3506), (-1.058, 0.3828, -0.2541), (-0.8034, 0.1031, -0.1746), (-0.9553, 0.2416, -0.373), (-0.9576, 0.2452, -0.06533), (-1.045, 0.3759, -0.7498), (-0.8751, 0.1531, -0.6684), (-0.8724, 0.2849, -0.8012), (-1.101, 0.2563, -0.6292), (-1.131, 0.9018, -0.7954), (-1.128, 0.6208, -0.7683), (-1.159, 0.7553, -1.002), (-1.25, 0.7782, -0.6547), (-1.051, -0.6095, -0.2689), (-1.062, -0.9312, -0.3392), (-1.183, -0.772, -0.3882), (-0.907, -0.6541, -0.2028), (-1.156, -0.6294, -0.757), (-1.263, -0.982, -0.747), (-1.12, -0.7561, -0.9547), (-1.175, -0.7635, -0.6271), (-0.7856, -0.1686, -0.6738), (-1.051, -0.3791, -0.7512), (-0.859, -0.298, -0.8068), (-0.9524, -0.3018, -0.5898), (-1.12, -0.4035, 0.5993), (-0.9985, -0.4918, 0.4263), (-1.165, -0.708, 0.5999), (-0.8413, -0.2837, 0.4625), (-1.042, -0.5874, 0.2431), (-0.9212, -0.7415, 0.1906), (-0.9177, -0.5865, 0.08287), (-1.055, -0.6379, 0.298), (-1.151, -0.1225, 0.251), (-1.176, -0.3762, 0.2527), (-1.15, -0.2519, 0.1269), (-1.075, -0.2311, 0.3842), (-0.3763, -1.126, -0.2461), (-0.132, -0.8941, -0.2241), (-0.2562, -0.9764, -0.3803), (-0.2589, -1.075, -0.1079), (-0.3761, -1.079, -0.8104), (-0.131, -1.077, -0.7593), (-0.2174, -1.12, -1.091), (-0.25, -1.11, -0.6337), (-0.9509, -1.153, -0.7714), (-0.6234, -1.195, -0.7779), (-0.764, -1.251, -0.9721), (-0.7577, -1.145, -0.6272), (0.6223, -1.059, -0.219), (0.8556, -1.027, -0.2809), (0.7529, -0.957, -0.3761), (0.7466, -1.195, -0.1211), (0.6234, -1.195, -0.7779), (0.9509, -1.153, -0.7714), (0.764, -1.251, -0.9721), (0.7577, -1.145, -0.6272), (0.131, -1.077, -0.7593), (0.3761, -1.079, -0.8104), (0.2174, -1.12, -1.091), (0.25, -1.11, -0.6337), (0.5, -0.6993, 0.5807), (0.7825, -0.4812, 0.354), (0.6008, -0.6367, 0.4188), (0.6906, -0.6506, 0.6345), (0.5664, -0.9975, 0.1825), (0.6932, -0.6791, 0.1679), (0.606, -0.7752, 0.06046), (0.6642, -0.7477, 0.2746), (0.1141, -0.9764, 0.2121), (0.3255, -1.004, 0.1785), (0.2465, -1.069, 0.1193), (0.1845, -0.8905, 0.2958), (1.152, -0.3781, -0.2481), (0.9007, -0.1621, -0.2129), (1.073, -0.2693, -0.3679), (1.145, -0.2593, -0.1255), (1.051, -0.3791, -0.7512), (0.7856, -0.1686, -0.6738), (0.859, -0.298, -0.8068), (0.9524, -0.3018, -0.5898), (1.263, -0.982, -0.747), (1.156, -0.6294, -0.757), (1.12, -0.7561, -0.9547), (1.175, -0.7635, -0.6271), (1.037, 0.6253, -0.2499), (1.234, 0.9671, -0.2174), (1.139, 0.7905, -0.3697), (1.015, 0.7589, -0.1234), (1.128, 0.6208, -0.7683), (1.131, 0.9018, -0.7954), (1.159, 0.7553, -1.002), (1.25, 0.7782, -0.6547), (0.8751, 0.1531, -0.6684), (1.045, 0.3759, -0.7498), (0.8724, 0.2849, -0.8012), (1.101, 0.2563, -0.6292), (1.08, 0.6227, 0.78), (1.113, 1.045, 0.8005), (1.057, 0.7609, 0.6261), (1.26, 0.731, 1.037), (1.09, 0.6277, 0.2471), (1.148, 0.9081, 0.2331), (1.03, 0.7511, 0.1254), (1.214, 0.7664, 0.364), (1.258, 0.1379, 0.2404), (1.135, 0.3853, 0.2486), (1.31, 0.2749, 0.1034), (1.192, 0.2505, 0.3744), (0.2038, -0.3433, 0.9251), (0.2507, -0.1233, 1.172), (0.3516, -0.2322, 0.9734), (0.1095, -0.241, 1.113), (0.7218, -0.1913, 0.7455), (0.7903, -0.03543, 0.9092), (0.8724, -0.07484, 0.8008), (0.6291, -0.1847, 0.8815), (0.7122, -0.5177, 0.6021), (0.7955, -0.418, 0.7699), (0.7915, -0.3068, 0.5292), (0.6003, -0.5326, 0.6717), (0.238, 0.5569, 1.317), (0.2159, 1.196, 1.567), (0.3543, 0.6958, 1.381), (0.1127, 0.715, 1.363), (0.7568, 0.5876, 1.207), (0.7928, 1.187, 1.485), (0.9585, 0.6964, 1.314), (0.5955, 0.7009, 1.424), (0.7734, 0.1224, 1.027), (0.752, 0.366, 1.046), (0.9176, 0.2487, 1.026), (0.6327, 0.2439, 1.121), (-0.7568, 0.5876, 1.207), (-0.7928, 1.187, 1.485), (-0.5955, 0.7009, 1.424), (-0.9585, 0.6964, 1.314), (-0.238, 0.5569, 1.317), (-0.2159, 1.196, 1.567), (-0.1127, 0.715, 1.363), (-0.3543, 0.6958, 1.381), (-0.2618, 0.152, 1.21), (-0.2501, 0.3752, 1.049), (-0.1261, 0.2571, 1.135), (-0.3815, 0.2554, 1.112), (-0.4121, 0.2397, -1.189), (-0.1259, 0.25, -1.189), (-0.2572, 0.3739, -1.195), (-0.2634, 0.1289, -1.24), (-0.3748, 0.7539, -1.179), (-0.125, 0.7501, -1.171), (-0.249, 0.903, -1.175), (-0.25, 0.625, -1.207), (-0.9615, 0.7725, -1.214), (-0.6271, 0.7623, -1.194), (-0.7608, 0.9078, -1.178), (-0.7808, 0.6086, -1.288), (0.6252, 0.2459, -1.007), (0.8504, 0.257, -0.9822), (0.7673, 0.3564, -1.15), (0.7237, 0.1216, -0.9682), (0.6271, 0.7623, -1.194), (0.9615, 0.7725, -1.214), (0.7608, 0.9078, -1.178), (0.7808, 0.6086, -1.288), (0.125, 0.7501, -1.171), (0.3749, 0.7539, -1.179), (0.249, 0.903, -1.175), (0.25, 0.625, -1.207), (0.6279, -0.7695, -1.227), (0.9546, -0.7506, -1.123), (0.75, -0.6253, -1.013), (0.7684, -0.9045, -1.172), (0.5895, -0.2616, -1.178), (0.8269, -0.2981, -0.9995), (0.6387, -0.2001, -0.9139), (0.719, -0.3857, -1.068), (0.1173, -0.2631, -1.196), (0.3721, -0.2454, -1.244), (0.2457, -0.1259, -1.252), (0.2499, -0.3736, -1.19), (0.1209, -0.8248, -1.373), (0.3876, -0.7928, -1.278), (0.2561, -0.6223, -1.315), (0.214, -1.093, -1.411), (0.1259, 0.25, -1.189), (0.4121, 0.2397, -1.189), (0.2572, 0.3739, -1.195), (0.2634, 0.1289, -1.24), (-0.8504, 0.257, -0.9822), (-0.6252, 0.2459, -1.007), (-0.7673, 0.3564, -1.15), (-0.7237, 0.1216, -0.9682), (-0.7734, 0.1224, 1.027), (-0.752, 0.366, 1.046), (-0.6327, 0.2439, 1.121), (-0.9176, 0.2487, 1.026), (0.2618, 0.152, 1.21), (0.2501, 0.3752, 1.049), (0.3815, 0.2554, 1.112), (0.1261, 0.2571, 1.135), (0.2235, -0.7833, 0.7031), (0.2468, -0.6072, 0.7509), (0.3751, -0.6943, 0.7113), (0.1194, -0.7275, 0.6836), (1.161, 0.1304, 0.8008), (1.064, 0.3757, 0.7701), (1.143, 0.2485, 0.6383), (1.105, 0.2535, 0.928), (0.8034, 0.1031, -0.1746), (1.058, 0.3828, -0.2541), (0.9553, 0.2416, -0.373), (0.9576, 0.2452, -0.06533), (1.062, -0.9312, -0.3392), (1.051, -0.6095, -0.2689), (1.183, -0.772, -0.3882), (0.907, -0.6541, -0.2028), (0.07375, -0.8615, 0.6095), (0.3145, -0.8165, 0.627), (0.1706, -0.8273, 0.5025), (0.1804, -0.8256, 0.6747), (0.132, -0.8941, -0.2241), (0.3763, -1.126, -0.2461), (0.2562, -0.9764, -0.3803), (0.2589, -1.075, -0.1079), (-0.8556, -1.027, -0.2809), (-0.6223, -1.059, -0.219), (-0.7529, -0.957, -0.3761), (-0.7466, -1.195, -0.1211), (-1.151, -0.078, 0.8016), (-1.072, -0.2268, 0.7401), (-1.12, -0.2296, 0.6627), (-0.9829, -0.07591, 0.8034), (-0.9007, -0.1621, -0.2129), (-1.152, -0.3781, -0.2481), (-1.073, -0.2693, -0.3679), (-1.145, -0.2593, -0.1255), (-1.234, 0.9671, -0.2174), (-1.037, 0.6253, -0.2499), (-1.139, 0.7905, -0.3697), (-1.015, 0.7589, -0.1234), (0.1464, 0.5944, -0.7636), (0.3768, 0.8789, -0.7397), (0.2658, 0.686, -0.6214), (0.25, 0.918, -0.9853), (0.124, 0.9058, 0.3182), (0.3784, 1.127, 0.2526), (0.2623, 1.161, 0.3899), (0.2492, 0.9099, 0.1688), (-0.9054, 1.032, 0.2435), (-0.6234, 1.069, 0.2477), (-0.7525, 1.037, 0.3732), (-0.7557, 1.071, 0.1225), (-0.8872, 1.007, -0.7544), (-0.6239, 0.8404, -0.736), (-0.7547, 0.9808, -0.6227), (-0.7549, 1.012, -0.9397), (-1.113, 1.045, 0.8005), (-1.08, 0.6227, 0.78), (-1.057, 0.7609, 0.6261), (-1.26, 0.731, 1.037), (-0.7825, -0.4812, 0.354), (-0.5, -0.6993, 0.5807), (-0.6008, -0.6367, 0.4188), (-0.6906, -0.6506, 0.6345), (0.9986, -0.4918, 0.4263), (1.12, -0.4035, 0.5993), (1.165, -0.708, 0.5999), (0.8413, -0.2837, 0.4625), (-0.7122, -0.5177, 0.6021), (-0.7955, -0.418, 0.7699), (-0.6003, -0.5326, 0.6717), (-0.7915, -0.3068, 0.5292), (-0.9546, -0.7506, -1.123), (-0.6279, -0.7695, -1.227), (-0.75, -0.6253, -1.013), (-0.7684, -0.9045, -1.172), (-0.617, -0.928, -1.202), (-0.6265, -0.6243, -1.154), (-0.9198, -0.6231, -1.056), (-0.8298, -0.2763, 0.5875), (-0.5954, -0.4561, 0.6699), (-0.6143, -0.7106, 0.7371), (0.9018, -0.2607, 0.5288), (0.9942, -0.3992, 0.442), (1.052, -0.5814, 0.3923), (-0.5112, -0.746, 0.6779), (-0.4807, -0.6578, 0.4515), (-0.7998, -0.5716, 0.3145), (-1.163, 0.6257, 0.9667), (-1.04, 0.6266, 0.6265), (-1.102, 0.9649, 0.6253), (-0.625, 1.055, -1.013), (-0.6263, 0.8753, -0.6143), (-0.8844, 1.005, -0.6251), (-0.6249, 1.087, 0.124), (-0.6224, 1.045, 0.3733), (-0.9417, 1.066, 0.3668), (0.375, 1.043, 0.1262), (0.3782, 1.171, 0.3762), (0.1357, 1.016, 0.4433), (0.3734, 1.06, -1.068), (0.3792, 0.8684, -0.613), (0.1417, 0.5714, -0.6068), (-1.001, 0.6245, -0.1245), (-1.063, 0.6255, -0.3758), (-1.213, 0.9817, -0.3576), (-1.106, -0.3772, -0.1233), (-1.181, -0.3822, -0.3742), (-0.8287, -0.1679, -0.3513), (-0.9708, -0.1472, 0.7548), (-1.049, -0.2861, 0.5852), (-1.194, -0.1086, 0.6639), (-0.6421, -1.168, -0.1104), (-0.6213, -0.9598, -0.3601), (-0.8999, -1.036, -0.4147), (0.3789, -1.16, -0.1224), (0.3762, -1.023, -0.3801), (0.1288, -0.9372, -0.3693), (0.3094, -0.7999, 0.6782), (0.3064, -0.8095, 0.5379), (0.07082, -0.8443, 0.5058), (1.019, -0.5745, -0.1582), (1.114, -0.6308, -0.3773), (1.154, -0.9482, -0.3969), (1.053, 0.3824, -0.1278), (1.051, 0.3788, -0.3774), (0.7907, 0.09897, -0.3566), (1.09, 0.3902, 0.9283), (1.069, 0.3736, 0.6314), (1.18, 0.1234, 0.6398), (0.1185, -0.6007, 0.7476), (0.3838, -0.602, 0.7578), (0.3445, -0.7338, 0.7029), (0.1247, 0.3728, 1.115), (0.3752, 0.3675, 1.078), (0.392, 0.1487, 1.197), (-0.8781, 0.3845, 1.001), (-0.6303, 0.3561, 1.144), (-0.6307, 0.1241, 1.061), (-0.5975, 0.1152, -0.953), (-0.6466, 0.3244, -1.238), (-0.8885, 0.3747, -1.053), (0.3788, 0.1261, -1.183), (0.4004, 0.3648, -1.232), (0.125, 0.375, -1.186), (0.3412, -1.096, -1.414), (0.3863, -0.6259, -1.328), (0.1253, -0.6223, -1.228), (0.3749, -0.3745, -1.188), (0.3737, -0.1204, -1.258), (0.1196, -0.1329, -1.264), (0.8924, -0.391, -1.064), (0.7385, -0.1959, -0.8707), (0.5554, -0.1692, -1.078), (0.9447, -0.9179, -1.17), (0.9198, -0.6231, -1.056), (0.6265, -0.6243, -1.154), (0.375, 0.625, -1.21), (0.3739, 0.9094, -1.182), (0.1248, 0.8468, -1.123), (0.9738, 0.603, -1.208), (0.9295, 0.9101, -1.183), (0.6253, 0.914, -1.181), (0.7661, 0.1377, -0.9147), (0.8885, 0.3747, -1.053), (0.6466, 0.3244, -1.238), (-0.6378, 0.6055, -1.296), (-0.6253, 0.914, -1.181), (-0.9295, 0.9101, -1.183), (-0.125, 0.625, -1.202), (-0.1248, 0.8468, -1.123), (-0.3739, 0.9094, -1.182), (-0.1256, 0.1251, -1.187), (-0.125, 0.375, -1.186), (-0.4004, 0.3648, -1.232), (-0.3752, 0.3675, 1.078), (-0.1247, 0.3728, 1.115), (-0.1307, 0.1458, 1.175), (-0.4073, 1.325, 1.669), (-0.09787, 1.215, 1.58), (-0.1193, 0.5634, 1.314), (-1.071, 1.093, 1.442), (-0.7207, 1.323, 1.536), (-0.6194, 0.5941, 1.217), (0.6303, 0.3561, 1.144), (0.8781, 0.3845, 1.001), (0.9615, 0.1215, 1.044), (0.7207, 1.323, 1.536), (1.071, 1.093, 1.442), (0.9281, 0.589, 1.188), (0.09787, 1.215, 1.58), (0.4073, 1.325, 1.669), (0.3619, 0.5618, 1.317), (0.5953, -0.4561, 0.6699), (0.8298, -0.2763, 0.5875), (0.7671, -0.3386, 0.4874), (0.6358, -0.1038, 1.079), (0.9346, 0.00236, 0.9027), (0.8312, -0.1747, 0.7048), (0.1278, -0.115, 1.242), (0.376, -0.1258, 1.108), (0.3491, -0.3582, 0.9447), (1.11, 0.3759, 0.3761), (1.135, 0.3921, 0.1195), (1.192, 0.1602, 0.1133), (1.212, 0.9445, 0.3558), (1.094, 0.917, 0.1175), (1.009, 0.6245, 0.1256), (1.45, 1.164, 1.282), (1.102, 0.9649, 0.6253), (1.04, 0.6266, 0.6265), (1.185, 0.361, -0.6345), (0.9974, 0.3761, -0.8734), (0.7989, 0.142, -0.7488), (1.167, 0.9228, -0.6496), (1.087, 0.9117, -1.041), (1.022, 0.6241, -0.8837), (1.188, 0.9363, -0.1003), (1.213, 0.9817, -0.3576), (1.063, 0.6255, -0.3758), (1.186, -0.6332, -0.6355), (1.086, -0.6261, -0.9285), (1.222, -1.003, -0.9359), (0.827, -0.1744, -0.575), (0.7809, -0.1764, -0.757), (1.002, -0.3949, -0.8859), (1.13, -0.1355, -0.1179), (0.8287, -0.1679, -0.3513), (1.181, -0.3822, -0.3742), (0.3002, -0.8532, 0.2901), (0.3534, -1.07, 0.07651), (0.125, -0.9992, 0.1281), (0.7339, -0.6556, 0.2358), (0.6595, -0.6749, 0.05026), (0.6055, -1.065, 0.101), (0.7487, -0.407, 0.4034), (0.7998, -0.5716, 0.3145), (0.4807, -0.6578, 0.4515), (0.3704, -1.024, -0.6501), (0.346, -1.158, -1.16), (0.1229, -1.052, -0.9711), (0.962, -1.143, -0.6268), (0.9228, -1.169, -0.9278), (0.6158, -1.269, -1.097), (0.8156, -1.008, -0.1806), (0.8999, -1.036, -0.4147), (0.6213, -0.9598, -0.3601), (-0.6174, -1.026, -0.6516), (-0.6158, -1.269, -1.097), (-0.9228, -1.169, -0.9278), (-0.1253, -1.181, -0.6248), (-0.1229, -1.052, -0.9711), (-0.346, -1.158, -1.16), (-0.1397, -0.9607, -0.09463), (-0.1288, -0.9372, -0.3693), (-0.3762, -1.023, -0.3801), (-1.054, -0.3531, 0.3765), (-1.186, -0.3771, 0.127), (-1.089, -0.1207, 0.1261), (-1.047, -0.7357, 0.281), (-0.8031, -0.6135, 0.02659), (-1.058, -0.5482, 0.1095), (-0.8176, -0.3198, 0.4028), (-1.052, -0.5814, 0.3923), (-0.9942, -0.3992, 0.442), (-1.085, -0.3802, -0.6268), (-1.002, -0.3949, -0.8859), (-0.7809, -0.1764, -0.757), (-1.203, -0.9597, -0.6201), (-1.222, -1.003, -0.9359), (-1.086, -0.6261, -0.9285), (-0.9184, -0.8371, -0.2504), (-1.154, -0.9482, -0.3969), (-1.114, -0.6308, -0.3773), (-1.261, 0.6163, -0.6536), (-1.022, 0.6241, -0.8837), (-1.087, 0.9117, -1.041), (-0.983, 0.1384, -0.6148), (-0.7989, 0.142, -0.7488), (-0.9974, 0.3761, -0.8734), (-0.8931, 0.1081, -0.04118), (-0.7907, 0.09897, -0.3566), (-1.051, 0.3788, -0.3774), (0.3791, 0.8492, -0.3683), (0.3732, 0.9263, -0.1019), (0.1188, 0.7989, -0.04341), (0.941, 1.057, -0.3658), (0.9226, 1.039, -0.1202), (0.6253, 0.9553, -0.1242), (0.8937, 1.014, -0.9289), (0.8844, 1.005, -0.6251), (0.6263, 0.8753, -0.6143), (0.4002, 1.162, 0.6116), (0.3689, 1.464, 1.038), (0.1021, 1.411, 1.004), (0.9639, 1.166, 0.6209), (0.9946, 1.255, 1.005), (0.6123, 1.077, 0.9326), (0.9447, 1.06, 0.1176), (0.9417, 1.066, 0.3668), (0.6224, 1.045, 0.3733), (-0.6053, 1.173, 0.6234), (-0.6123, 1.077, 0.9326), (-0.9946, 1.255, 1.005), (-0.1547, 1.317, 0.5985), (-0.1021, 1.411, 1.004), (-0.3689, 1.464, 1.038), (-0.1249, 0.8488, 0.1898), (-0.1357, 1.016, 0.4433), (-0.3782, 1.171, 0.3762), (-0.6278, 0.8485, -0.3685), (-0.6253, 0.9553, -0.1242), (-0.9226, 1.039, -0.1202), (-0.1332, 0.6796, -0.3043), (-0.1188, 0.7989, -0.04341), (-0.3732, 0.9263, -0.1019), (-0.1366, 0.7419, -0.9975), (-0.1417, 0.5714, -0.6068), (-0.3792, 0.8684, -0.613), (-1.157, 0.6327, 0.37), (-1.009, 0.6245, 0.1256), (-1.094, 0.917, 0.1175), (-1.262, 0.1277, 0.369), (-1.192, 0.1602, 0.1133), (-1.135, 0.3921, 0.1195), (-1.139, 0.1289, 0.9438), (-1.18, 0.1234, 0.6398), (-1.069, 0.3736, 0.6314), (-0.5641, -0.8764, 0.2901), (-0.6055, -1.065, 0.101), (-0.6595, -0.6749, 0.05026), (-0.09755, -0.9213, 0.3109), (-0.125, -0.9992, 0.1281), (-0.3534, -1.07, 0.07651), (-0.07931, -0.8611, 0.6722), (-0.07082, -0.8443, 0.5058), (-0.3064, -0.8095, 0.5379), (1.061, -0.5699, 0.3326), (1.058, -0.5482, 0.1095), (0.8031, -0.6135, 0.02659), (1.155, -0.1102, 0.3805), (1.089, -0.1207, 0.1261), (1.186, -0.3771, 0.127), (1.059, -0.02781, 0.86), (1.194, -0.1086, 0.6639), (1.049, -0.2861, 0.5852), (-0.3838, -0.602, 0.7578), (-0.1185, -0.6007, 0.7476), (-0.1111, -0.8224, 0.7001), (-0.376, -0.1258, 1.108), (-0.1278, -0.115, 1.242), (-0.09166, -0.3366, 0.9552), (-0.9346, 0.00236, 0.9027), (-0.6358, -0.1038, 1.079), (-0.6069, -0.2677, 0.7456), (-0.6023, -0.3794, -1.131), (-0.5554, -0.1692, -1.078), (-0.7385, -0.1959, -0.8707), (-0.1249, -0.3701, -1.21), (-0.1196, -0.1329, -1.264), (-0.3737, -0.1204, -1.258), (-0.1026, -1.068, -1.383), (-0.1253, -0.6223, -1.228), (-0.3863, -0.6259, -1.328), (-0.3412, -1.096, -1.414), (-0.3749, -0.3745, -1.188), (-0.8924, -0.391, -1.064), (-0.8312, -0.1747, 0.7048), (-0.3491, -0.3582, 0.9447), (-0.3445, -0.7338, 0.7029), (0.9708, -0.1472, 0.7548), (1.054, -0.3531, 0.3765), (1.047, -0.7357, 0.281), (-0.3094, -0.7999, 0.6782), (-0.3002, -0.8532, 0.2901), (-0.7339, -0.6556, 0.2358), (-1.09, 0.3902, 0.9283), (-1.11, 0.3759, 0.3761), (-1.212, 0.9445, 0.3558), (-0.3734, 1.06, -1.068), (-0.3791, 0.8492, -0.3683), (-0.941, 1.057, -0.3658), (-0.375, 1.043, 0.1262), (-0.4002, 1.162, 0.6116), (-0.9639, 1.166, 0.6209), (0.6249, 1.087, 0.124), (0.6053, 1.173, 0.6234), (0.1547, 1.317, 0.5985), (0.625, 1.055, -1.013), (0.6278, 0.8485, -0.3685), (0.1332, 0.6796, -0.3043), (-1.053, 0.3824, -0.1278), (-1.185, 0.361, -0.6345), (-1.167, 0.9228, -0.6496), (-1.019, -0.5745, -0.1582), (-1.186, -0.6332, -0.6355), (-0.827, -0.1744, -0.575), (-0.9018, -0.2607, 0.5288), (-1.061, -0.5699, 0.3326), (-1.155, -0.1102, 0.3805), (-0.3789, -1.16, -0.1224), (-0.3704, -1.024, -0.6501), (-0.962, -1.143, -0.6268), (0.6421, -1.168, -0.1104), (0.6174, -1.026, -0.6516), (0.1253, -1.181, -0.6248), (0.5112, -0.746, 0.6779), (0.564, -0.8764, 0.2901), (0.09755, -0.9213, 0.3109), (1.106, -0.3772, -0.1233), (1.085, -0.3802, -0.6268), (1.203, -0.9597, -0.6201), (1.001, 0.6245, -0.1245), (1.261, 0.6163, -0.6536), (0.983, 0.1384, -0.6148), (1.163, 0.6257, 0.9667), (1.157, 0.6327, 0.37), (1.262, 0.1277, 0.369), (0.09166, -0.3366, 0.9552), (0.6069, -0.2677, 0.7456), (0.6143, -0.7106, 0.7371), (0.1193, 0.5634, 1.314), (0.6194, 0.5941, 1.217), (0.6307, 0.1241, 1.061), (-0.9281, 0.589, 1.188), (-0.3619, 0.5618, 1.317), (-0.392, 0.1487, 1.197), (-0.3788, 0.1261, -1.183), (-0.375, 0.625, -1.21), (-0.9738, 0.603, -1.208), (0.5975, 0.1152, -0.953), (0.6378, 0.6055, -1.296), (0.125, 0.625, -1.202), (0.617, -0.928, -1.202), (0.6023, -0.3794, -1.131), (0.1249, -0.3701, -1.21), (0.1026, -1.068, -1.383), (0.1256, 0.1251, -1.187), (-0.7661, 0.1377, -0.9147), (-0.9615, 0.1215, 1.044), (0.1307, 0.1458, 1.175), (0.1111, -0.8224, 0.7001), (1.139, 0.1289, 0.9438), (0.8931, 0.1081, -0.04118), (0.9184, -0.8371, -0.2504), (0.07931, -0.8611, 0.6722), (0.1397, -0.9607, -0.09463), (-0.8156, -1.008, -0.1806), (-1.059, -0.02781, 0.86), (-1.13, -0.1355, -0.1179), (-1.188, 0.9363, -0.1003), (0.1366, 0.7419, -0.9975), (0.1249, 0.8488, 0.1898), (-0.9447, 1.06, 0.1176), (-0.8937, 1.014, -0.9289), (-1.45, 1.164, 1.282), (-0.7487, -0.407, 0.4034), (0.8176, -0.3198, 0.4028), (-0.7671, -0.3386, 0.4874), (-0.9447, -0.9179, -1.17)], [], [(1537, 389, 2, 643), (1536, 649, 6, 396), (1535, 394, 5, 390), (1534, 396, 6, 392), (1533, 397, 7, 393), (1532, 387, 3, 645), (1531, 410, 15, 633), (1530, 411, 20, 652), (1529, 399, 9, 653), (1528, 414, 15, 405), (1527, 415, 21, 656), (1526, 409, 19, 657), (1525, 418, 14, 404), (1524, 419, 22, 660), (1523, 408, 18, 661), (1522, 422, 12, 402), (1521, 423, 23, 664), (1520, 406, 16, 665), (1519, 426, 18, 408), (1518, 427, 24, 668), (1517, 637, 19, 669), (1516, 430, 13, 631), (1515, 431, 25, 672), (1514, 401, 11, 673), (1513, 482, 73, 625), (1512, 483, 74, 676), (1511, 449, 41, 677), (1510, 486, 72, 624), (1509, 487, 75, 680), (1508, 479, 71, 681), (1507, 490, 31, 583), (1506, 491, 76, 684), (1505, 478, 70, 685), (1504, 494, 69, 621), (1503, 495, 77, 688), (1502, 589, 37, 689), (1501, 498, 68, 620), (1500, 499, 78, 692), (1499, 475, 67, 693), (1498, 502, 48, 456), (1497, 503, 79, 696), (1496, 474, 66, 697), (1495, 506, 65, 617), (1494, 507, 80, 700), (1493, 454, 46, 701), (1492, 510, 64, 616), (1491, 511, 81, 704), (1490, 471, 63, 705), (1489, 514, 42, 450), (1488, 515, 82, 708), (1487, 470, 62, 709), (1486, 518, 61, 613), (1485, 519, 83, 712), (1484, 456, 48, 713), (1483, 522, 60, 612), (1482, 523, 84, 716), (1481, 467, 59, 717), (1480, 526, 44, 452), (1479, 527, 85, 720), (1478, 466, 58, 721), (1477, 530, 57, 609), (1476, 531, 86, 724), (1475, 457, 49, 725), (1474, 534, 56, 608), (1473, 535, 87, 728), (1472, 463, 55, 729), (1471, 538, 45, 453), (1470, 539, 88, 732), (1469, 462, 54, 733), (1468, 542, 53, 605), (1467, 543, 89, 736), (1466, 447, 39, 737), (1465, 546, 52, 604), (1464, 547, 90, 740), (1463, 459, 51, 741), (1462, 550, 33, 585), (1461, 551, 91, 744), (1460, 458, 50, 745), (1459, 554, 45, 597), (1458, 555, 92, 748), (1457, 435, 27, 749), (1456, 558, 33, 441), (1455, 559, 93, 752), (1454, 445, 37, 753), (1453, 562, 32, 440), (1452, 563, 94, 756), (1451, 444, 36, 757), (1450, 566, 30, 438), (1449, 567, 95, 760), (1448, 442, 34, 761), (1447, 570, 36, 444), (1446, 571, 96, 764), (1445, 601, 49, 765), (1444, 574, 43, 595), (1443, 575, 97, 768), (1442, 437, 29, 769), (1441, 770, 289, 577), (1440, 771, 290, 772), (1439, 629, 149, 773), (1438, 774, 288, 576), (1437, 775, 291, 776), (1436, 767, 287, 777), (1435, 778, 115, 403), (1434, 779, 292, 780), (1433, 766, 286, 781), (1432, 782, 285, 573), (1431, 783, 293, 784), (1430, 409, 121, 785), (1429, 786, 284, 572), (1428, 787, 294, 788), (1427, 763, 283, 789), (1426, 790, 156, 636), (1425, 791, 295, 792), (1424, 762, 282, 793), (1423, 794, 281, 569), (1422, 795, 296, 796), (1421, 634, 154, 797), (1420, 798, 280, 568), (1419, 799, 297, 800), (1418, 759, 279, 801), (1417, 802, 150, 630), (1416, 803, 298, 804), (1415, 758, 278, 805), (1414, 806, 277, 565), (1413, 807, 299, 808), (1412, 636, 156, 809), (1411, 810, 276, 564), (1410, 811, 300, 812), (1409, 755, 275, 813), (1408, 814, 152, 632), (1407, 815, 301, 816), (1406, 754, 274, 817), (1405, 818, 273, 561), (1404, 819, 302, 820), (1403, 637, 157, 821), (1402, 822, 272, 560), (1401, 823, 303, 824), (1400, 751, 271, 825), (1399, 826, 153, 633), (1398, 827, 304, 828), (1397, 750, 270, 829), (1396, 830, 269, 557), (1395, 831, 305, 832), (1394, 627, 147, 833), (1393, 834, 268, 556), (1392, 835, 306, 836), (1391, 747, 267, 837), (1390, 838, 117, 405), (1389, 839, 307, 840), (1388, 746, 266, 841), (1387, 842, 265, 553), (1386, 843, 308, 844), (1385, 650, 170, 845), (1384, 846, 264, 552), (1383, 847, 309, 848), (1382, 743, 263, 849), (1381, 850, 105, 393), (1380, 851, 310, 852), (1379, 742, 262, 853), (1378, 854, 261, 549), (1377, 855, 311, 856), (1376, 651, 171, 857), (1375, 858, 260, 548), (1374, 859, 312, 860), (1373, 739, 259, 861), (1372, 862, 124, 412), (1371, 863, 313, 864), (1370, 738, 258, 865), (1369, 866, 257, 545), (1368, 867, 314, 868), (1367, 639, 159, 869), (1366, 870, 256, 544), (1365, 871, 315, 872), (1364, 735, 255, 873), (1363, 874, 125, 413), (1362, 875, 316, 876), (1361, 734, 254, 877), (1360, 878, 253, 541), (1359, 879, 317, 880), (1358, 654, 174, 881), (1357, 882, 252, 540), (1356, 883, 318, 884), (1355, 731, 251, 885), (1354, 886, 165, 645), (1353, 887, 319, 888), (1352, 730, 250, 889), (1351, 890, 249, 537), (1350, 891, 320, 892), (1349, 655, 175, 893), (1348, 894, 248, 536), (1347, 895, 321, 896), (1346, 727, 247, 897), (1345, 898, 128, 416), (1344, 899, 322, 900), (1343, 726, 246, 901), (1342, 902, 245, 533), (1341, 903, 323, 904), (1340, 649, 169, 905), (1339, 906, 244, 532), (1338, 907, 324, 908), (1337, 723, 243, 909), (1336, 910, 129, 417), (1335, 911, 325, 912), (1334, 722, 242, 913), (1333, 914, 241, 529), (1332, 915, 326, 916), (1331, 658, 178, 917), (1330, 918, 240, 528), (1329, 919, 327, 920), (1328, 719, 239, 921), (1327, 922, 164, 644), (1326, 923, 328, 924), (1325, 718, 238, 925), (1324, 926, 237, 525), (1323, 927, 329, 928), (1322, 659, 179, 929), (1321, 930, 236, 524), (1320, 931, 330, 932), (1319, 715, 235, 933), (1318, 934, 132, 420), (1317, 935, 331, 936), (1316, 714, 234, 937), (1315, 938, 233, 521), (1314, 939, 332, 940), (1313, 648, 168, 941), (1312, 942, 232, 520), (1311, 943, 333, 944), (1310, 711, 231, 945), (1309, 946, 133, 421), (1308, 947, 334, 948), (1307, 710, 230, 949), (1306, 950, 229, 517), (1305, 951, 335, 952), (1304, 662, 182, 953), (1303, 954, 228, 516), (1302, 955, 336, 956), (1301, 707, 227, 957), (1300, 958, 162, 642), (1299, 959, 337, 960), (1298, 706, 226, 961), (1297, 962, 225, 513), (1296, 963, 338, 964), (1295, 663, 183, 965), (1294, 966, 224, 512), (1293, 967, 339, 968), (1292, 703, 223, 969), (1291, 970, 136, 424), (1290, 971, 340, 972), (1289, 702, 222, 973), (1288, 974, 221, 509), (1287, 975, 341, 976), (1286, 646, 166, 977), (1285, 978, 220, 508), (1284, 979, 342, 980), (1283, 699, 219, 981), (1282, 982, 137, 425), (1281, 983, 343, 984), (1280, 698, 218, 985), (1279, 986, 217, 505), (1278, 987, 344, 988), (1277, 666, 186, 989), (1276, 990, 216, 504), (1275, 991, 345, 992), (1274, 695, 215, 993), (1273, 994, 168, 648), (1272, 995, 346, 996), (1271, 694, 214, 997), (1270, 998, 213, 501), (1269, 999, 347, 1000), (1268, 667, 187, 1001), (1267, 1002, 212, 500), (1266, 1003, 348, 1004), (1265, 691, 211, 1005), (1264, 1006, 140, 428), (1263, 1007, 349, 1008), (1262, 690, 210, 1009), (1261, 1010, 209, 497), (1260, 1011, 350, 1012), (1259, 397, 109, 1013), (1258, 1014, 208, 496), (1257, 1015, 351, 1016), (1256, 687, 207, 1017), (1255, 1018, 141, 429), (1254, 1019, 352, 1020), (1253, 686, 206, 1021), (1252, 1022, 205, 493), (1251, 1023, 353, 1024), (1250, 670, 190, 1025), (1249, 1026, 204, 492), (1248, 1027, 354, 1028), (1247, 683, 203, 1029), (1246, 1030, 103, 391), (1245, 1031, 355, 1032), (1244, 682, 202, 1033), (1243, 1034, 201, 489), (1242, 1035, 356, 1036), (1241, 671, 191, 1037), (1240, 1038, 200, 488), (1239, 1039, 357, 1040), (1238, 679, 199, 1041), (1237, 1042, 144, 432), (1236, 1043, 358, 1044), (1235, 678, 198, 1045), (1234, 1046, 197, 485), (1233, 1047, 359, 1048), (1232, 641, 161, 1049), (1231, 1050, 196, 484), (1230, 1051, 360, 1052), (1229, 675, 195, 1053), (1228, 1054, 145, 433), (1227, 1055, 361, 1056), (1226, 674, 194, 1057), (1225, 1058, 193, 481), (1224, 1059, 362, 1060), (1223, 593, 113, 1061), (1222, 1062, 192, 480), (1221, 1063, 363, 1064), (1220, 623, 143, 1065), (1219, 1066, 151, 439), (1218, 1067, 364, 1068), (1217, 622, 142, 1069), (1216, 1070, 189, 477), (1215, 1071, 365, 1072), (1214, 445, 157, 1073), (1213, 1074, 188, 476), (1212, 1075, 366, 1076), (1211, 619, 139, 1077), (1210, 1078, 120, 600), (1209, 1079, 367, 1080), (1208, 618, 138, 1081), (1207, 1082, 185, 473), (1206, 1083, 368, 1084), (1205, 598, 118, 1085), (1204, 1086, 184, 472), (1203, 1087, 369, 1088), (1202, 615, 135, 1089), (1201, 1090, 114, 594), (1200, 1091, 370, 1092), (1199, 614, 134, 1093), (1198, 1094, 181, 469), (1197, 1095, 371, 1096), (1196, 600, 120, 1097), (1195, 1098, 180, 468), (1194, 1099, 372, 1100), (1193, 611, 131, 1101), (1192, 1102, 116, 596), (1191, 1103, 373, 1104), (1190, 610, 130, 1105), (1189, 1106, 177, 465), (1188, 1107, 374, 1108), (1187, 601, 121, 1109), (1186, 1110, 176, 464), (1185, 1111, 375, 1112), (1184, 607, 127, 1113), (1183, 1114, 117, 597), (1182, 1115, 376, 1116), (1181, 606, 126, 1117), (1180, 1118, 173, 461), (1179, 1119, 377, 1120), (1178, 591, 111, 1121), (1177, 1122, 172, 460), (1176, 1123, 378, 1124), (1175, 603, 123, 1125), (1174, 1126, 153, 441), (1173, 1127, 379, 1128), (1172, 602, 122, 1129), (1171, 1130, 165, 453), (1170, 1131, 380, 1132), (1169, 579, 99, 1133), (1168, 1134, 105, 585), (1167, 1135, 381, 1136), (1166, 589, 109, 1137), (1165, 1138, 104, 584), (1164, 1139, 382, 1140), (1163, 588, 108, 1141), (1162, 1142, 102, 582), (1161, 1143, 383, 1144), (1160, 586, 106, 1145), (1159, 1146, 108, 588), (1158, 1147, 384, 1148), (1157, 457, 169, 1149), (1156, 1150, 163, 451), (1155, 1151, 385, 1152), (1154, 581, 101, 1153), (1151, 1154, 1153, 385), (289, 769, 1154, 1151), (769, 29, 581, 1154), (766, 1155, 1152, 286), (97, 577, 1155, 766), (577, 289, 1151, 1155), (574, 1156, 451, 43), (286, 1152, 1156, 574), (1152, 385, 1150, 1156), (1147, 1157, 1149, 384), (285, 765, 1157, 1147), (765, 49, 457, 1157), (762, 1158, 1148, 282), (96, 573, 1158, 762), (573, 285, 1147, 1158), (570, 1159, 588, 36), (282, 1148, 1159, 570), (1148, 384, 1146, 1159), (1143, 1160, 1145, 383), (281, 761, 1160, 1143), (761, 34, 586, 1160), (758, 1161, 1144, 278), (95, 569, 1161, 758), (569, 281, 1143, 1161), (566, 1162, 582, 30), (278, 1144, 1162, 566), (1144, 383, 1142, 1162), (1139, 1163, 1141, 382), (277, 757, 1163, 1139), (757, 36, 588, 1163), (754, 1164, 1140, 274), (94, 565, 1164, 754), (565, 277, 1139, 1164), (562, 1165, 584, 32), (274, 1140, 1165, 562), (1140, 382, 1138, 1165), (1135, 1166, 1137, 381), (273, 753, 1166, 1135), (753, 37, 589, 1166), (750, 1167, 1136, 270), (93, 561, 1167, 750), (561, 273, 1135, 1167), (558, 1168, 585, 33), (270, 1136, 1168, 558), (1136, 381, 1134, 1168), (1131, 1169, 1133, 380), (269, 749, 1169, 1131), (749, 27, 579, 1169), (746, 1170, 1132, 266), (92, 557, 1170, 746), (557, 269, 1131, 1170), (554, 1171, 453, 45), (266, 1132, 1171, 554), (1132, 380, 1130, 1171), (1127, 1172, 1129, 379), (265, 745, 1172, 1127), (745, 50, 602, 1172), (742, 1173, 1128, 262), (91, 553, 1173, 742), (553, 265, 1127, 1173), (550, 1174, 441, 33), (262, 1128, 1174, 550), (1128, 379, 1126, 1174), (1123, 1175, 1125, 378), (261, 741, 1175, 1123), (741, 51, 603, 1175), (738, 1176, 1124, 258), (90, 549, 1176, 738), (549, 261, 1123, 1176), (546, 1177, 460, 52), (258, 1124, 1177, 546), (1124, 378, 1122, 1177), (1119, 1178, 1121, 377), (257, 737, 1178, 1119), (737, 39, 591, 1178), (734, 1179, 1120, 254), (89, 545, 1179, 734), (545, 257, 1119, 1179), (542, 1180, 461, 53), (254, 1120, 1180, 542), (1120, 377, 1118, 1180), (1115, 1181, 1117, 376), (253, 733, 1181, 1115), (733, 54, 606, 1181), (730, 1182, 1116, 250), (88, 541, 1182, 730), (541, 253, 1115, 1182), (538, 1183, 597, 45), (250, 1116, 1183, 538), (1116, 376, 1114, 1183), (1111, 1184, 1113, 375), (249, 729, 1184, 1111), (729, 55, 607, 1184), (726, 1185, 1112, 246), (87, 537, 1185, 726), (537, 249, 1111, 1185), (534, 1186, 464, 56), (246, 1112, 1186, 534), (1112, 375, 1110, 1186), (1107, 1187, 1109, 374), (245, 725, 1187, 1107), (725, 49, 601, 1187), (722, 1188, 1108, 242), (86, 533, 1188, 722), (533, 245, 1107, 1188), (530, 1189, 465, 57), (242, 1108, 1189, 530), (1108, 374, 1106, 1189), (1103, 1190, 1105, 373), (241, 721, 1190, 1103), (721, 58, 610, 1190), (718, 1191, 1104, 238), (85, 529, 1191, 718), (529, 241, 1103, 1191), (526, 1192, 596, 44), (238, 1104, 1192, 526), (1104, 373, 1102, 1192), (1099, 1193, 1101, 372), (237, 717, 1193, 1099), (717, 59, 611, 1193), (714, 1194, 1100, 234), (84, 525, 1194, 714), (525, 237, 1099, 1194), (522, 1195, 468, 60), (234, 1100, 1195, 522), (1100, 372, 1098, 1195), (1095, 1196, 1097, 371), (233, 713, 1196, 1095), (713, 48, 600, 1196), (710, 1197, 1096, 230), (83, 521, 1197, 710), (521, 233, 1095, 1197), (518, 1198, 469, 61), (230, 1096, 1198, 518), (1096, 371, 1094, 1198), (1091, 1199, 1093, 370), (229, 709, 1199, 1091), (709, 62, 614, 1199), (706, 1200, 1092, 226), (82, 517, 1200, 706), (517, 229, 1091, 1200), (514, 1201, 594, 42), (226, 1092, 1201, 514), (1092, 370, 1090, 1201), (1087, 1202, 1089, 369), (225, 705, 1202, 1087), (705, 63, 615, 1202), (702, 1203, 1088, 222), (81, 513, 1203, 702), (513, 225, 1087, 1203), (510, 1204, 472, 64), (222, 1088, 1204, 510), (1088, 369, 1086, 1204), (1083, 1205, 1085, 368), (221, 701, 1205, 1083), (701, 46, 598, 1205), (698, 1206, 1084, 218), (80, 509, 1206, 698), (509, 221, 1083, 1206), (506, 1207, 473, 65), (218, 1084, 1207, 506), (1084, 368, 1082, 1207), (1079, 1208, 1081, 367), (217, 697, 1208, 1079), (697, 66, 618, 1208), (694, 1209, 1080, 214), (79, 505, 1209, 694), (505, 217, 1079, 1209), (502, 1210, 600, 48), (214, 1080, 1210, 502), (1080, 367, 1078, 1210), (1075, 1211, 1077, 366), (213, 693, 1211, 1075), (693, 67, 619, 1211), (690, 1212, 1076, 210), (78, 501, 1212, 690), (501, 213, 1075, 1212), (498, 1213, 476, 68), (210, 1076, 1213, 498), (1076, 366, 1074, 1213), (1071, 1214, 1073, 365), (209, 689, 1214, 1071), (689, 37, 445, 1214), (686, 1215, 1072, 206), (77, 497, 1215, 686), (497, 209, 1071, 1215), (494, 1216, 477, 69), (206, 1072, 1216, 494), (1072, 365, 1070, 1216), (1067, 1217, 1069, 364), (205, 685, 1217, 1067), (685, 70, 622, 1217), (682, 1218, 1068, 202), (76, 493, 1218, 682), (493, 205, 1067, 1218), (490, 1219, 439, 31), (202, 1068, 1219, 490), (1068, 364, 1066, 1219), (1063, 1220, 1065, 363), (201, 681, 1220, 1063), (681, 71, 623, 1220), (678, 1221, 1064, 198), (75, 489, 1221, 678), (489, 201, 1063, 1221), (486, 1222, 480, 72), (198, 1064, 1222, 486), (1064, 363, 1062, 1222), (1059, 1223, 1061, 362), (197, 677, 1223, 1059), (677, 41, 593, 1223), (674, 1224, 1060, 194), (74, 485, 1224, 674), (485, 197, 1059, 1224), (482, 1225, 481, 73), (194, 1060, 1225, 482), (1060, 362, 1058, 1225), (1055, 1226, 1057, 361), (196, 676, 1226, 1055), (676, 74, 674, 1226), (623, 1227, 1056, 143), (71, 484, 1227, 623), (484, 196, 1055, 1227), (431, 1228, 433, 25), (143, 1056, 1228, 431), (1056, 361, 1054, 1228), (1051, 1229, 1053, 360), (146, 434, 1229, 1051), (434, 26, 675, 1229), (671, 1230, 1052, 191), (8, 626, 1230, 671), (626, 146, 1051, 1230), (479, 1231, 484, 71), (191, 1052, 1231, 479), (1052, 360, 1050, 1231), (1047, 1232, 1049, 359), (98, 386, 1232, 1047), (386, 1, 641, 1232), (675, 1233, 1048, 195), (26, 578, 1233, 675), (578, 98, 1047, 1233), (483, 1234, 485, 74), (195, 1048, 1234, 483), (1048, 359, 1046, 1234), (1043, 1235, 1045, 358), (200, 680, 1235, 1043), (680, 75, 678, 1235), (591, 1236, 1044, 111), (39, 488, 1236, 591), (488, 200, 1043, 1236), (399, 1237, 432, 9), (111, 1044, 1237, 399), (1044, 358, 1042, 1237), (1039, 1238, 1041, 357), (158, 446, 1238, 1039), (446, 38, 679, 1238), (639, 1239, 1040, 159), (0, 638, 1239, 639), (638, 158, 1039, 1239), (447, 1240, 488, 39), (159, 1040, 1240, 447), (1040, 357, 1038, 1240), (1035, 1241, 1037, 356), (110, 398, 1241, 1035), (398, 8, 671, 1241), (679, 1242, 1036, 199), (38, 590, 1242, 679), (590, 110, 1035, 1242), (487, 1243, 489, 75), (199, 1036, 1243, 487), (1036, 356, 1034, 1243), (1031, 1244, 1033, 355), (204, 684, 1244, 1031), (684, 76, 682, 1244), (579, 1245, 1032, 99), (27, 492, 1245, 579), (492, 204, 1031, 1245), (387, 1246, 391, 3), (99, 1032, 1246, 387), (1032, 355, 1030, 1246), (1027, 1247, 1029, 354), (144, 624, 1247, 1027), (624, 72, 683, 1247), (627, 1248, 1028, 147), (9, 432, 1248, 627), (432, 144, 1027, 1248), (435, 1249, 492, 27), (147, 1028, 1249, 435), (1028, 354, 1026, 1249), (1023, 1250, 1025, 353), (192, 672, 1250, 1023), (672, 25, 670, 1250), (683, 1251, 1024, 203), (72, 480, 1251, 683), (480, 192, 1023, 1251), (491, 1252, 493, 76), (203, 1024, 1252, 491), (1024, 353, 1022, 1252), (1019, 1253, 1021, 352), (208, 688, 1253, 1019), (688, 77, 686, 1253), (619, 1254, 1020, 139), (67, 496, 1254, 619), (496, 208, 1019, 1254), (427, 1255, 429, 24), (139, 1020, 1255, 427), (1020, 352, 1018, 1255), (1015, 1256, 1017, 351), (155, 443, 1256, 1015), (443, 35, 687, 1256), (667, 1257, 1016, 187), (17, 635, 1257, 667), (635, 155, 1015, 1257), (475, 1258, 496, 67), (187, 1016, 1258, 475), (1016, 351, 1014, 1258), (1011, 1259, 1013, 350), (107, 395, 1259, 1011), (395, 7, 397, 1259), (687, 1260, 1012, 207), (35, 587, 1260, 687), (587, 107, 1011, 1260), (495, 1261, 497, 77), (207, 1012, 1261, 495), (1012, 350, 1010, 1261), (1007, 1262, 1009, 349), (212, 692, 1262, 1007), (692, 78, 690, 1262), (598, 1263, 1008, 118), (46, 500, 1263, 598), (500, 212, 1007, 1263), (406, 1264, 428, 16), (118, 1008, 1264, 406), (1008, 349, 1006, 1264), (1003, 1265, 1005, 348), (167, 455, 1265, 1003), (455, 47, 691, 1265), (646, 1266, 1004, 166), (4, 647, 1266, 646), (647, 167, 1003, 1266), (454, 1267, 500, 46), (166, 1004, 1267, 454), (1004, 348, 1002, 1267), (999, 1268, 1001, 347), (119, 407, 1268, 999), (407, 17, 667, 1268), (691, 1269, 1000, 211), (47, 599, 1269, 691), (599, 119, 999, 1269), (499, 1270, 501, 78), (211, 1000, 1270, 499), (1000, 347, 998, 1270), (995, 1271, 997, 346), (216, 696, 1271, 995), (696, 79, 694, 1271), (586, 1272, 996, 106), (34, 504, 1272, 586), (504, 216, 995, 1272), (394, 1273, 648, 5), (106, 996, 1273, 394), (996, 346, 994, 1273), (991, 1274, 993, 345), (140, 620, 1274, 991), (620, 68, 695, 1274), (634, 1275, 992, 154), (16, 428, 1275, 634), (428, 140, 991, 1275), (442, 1276, 504, 34), (154, 992, 1276, 442), (992, 345, 990, 1276), (987, 1277, 989, 344), (188, 668, 1277, 987), (668, 24, 666, 1277), (695, 1278, 988, 215), (68, 476, 1278, 695), (476, 188, 987, 1278), (503, 1279, 505, 79), (215, 988, 1279, 503), (988, 344, 986, 1279), (983, 1280, 985, 343), (220, 700, 1280, 983), (700, 80, 698, 1280), (615, 1281, 984, 135), (63, 508, 1281, 615), (508, 220, 983, 1281), (423, 1282, 425, 23), (135, 984, 1282, 423), (984, 343, 982, 1282), (979, 1283, 981, 342), (148, 436, 1283, 979), (436, 28, 699, 1283), (663, 1284, 980, 183), (10, 628, 1284, 663), (628, 148, 979, 1284), (471, 1285, 508, 63), (183, 980, 1285, 471), (980, 342, 978, 1285), (975, 1286, 977, 341), (100, 388, 1286, 975), (388, 4, 646, 1286), (699, 1287, 976, 219), (28, 580, 1287, 699), (580, 100, 975, 1287), (507, 1288, 509, 80), (219, 976, 1288, 507), (976, 341, 974, 1288), (971, 1289, 973, 340), (224, 704, 1289, 971), (704, 81, 702, 1289), (590, 1290, 972, 110), (38, 512, 1290, 590), (512, 224, 971, 1290), (398, 1291, 424, 8), (110, 972, 1291, 398), (972, 340, 970, 1291), (967, 1292, 969, 339), (160, 448, 1292, 967), (448, 40, 703, 1292), (638, 1293, 968, 158), (0, 640, 1293, 638), (640, 160, 967, 1293), (446, 1294, 512, 38), (158, 968, 1294, 446), (968, 339, 966, 1294), (963, 1295, 965, 338), (112, 400, 1295, 963), (400, 10, 663, 1295), (703, 1296, 964, 223), (40, 592, 1296, 703), (592, 112, 963, 1296), (511, 1297, 513, 81), (223, 964, 1297, 511), (964, 338, 962, 1297), (959, 1298, 961, 337), (228, 708, 1298, 959), (708, 82, 706, 1298), (578, 1299, 960, 98), (26, 516, 1299, 578), (516, 228, 959, 1299), (386, 1300, 642, 1), (98, 960, 1300, 386), (960, 337, 958, 1300), (955, 1301, 957, 336), (136, 616, 1301, 955), (616, 64, 707, 1301), (626, 1302, 956, 146), (8, 424, 1302, 626), (424, 136, 955, 1302), (434, 1303, 516, 26), (146, 956, 1303, 434), (956, 336, 954, 1303), (951, 1304, 953, 335), (184, 664, 1304, 951), (664, 23, 662, 1304), (707, 1305, 952, 227), (64, 472, 1305, 707), (472, 184, 951, 1305), (515, 1306, 517, 82), (227, 952, 1306, 515), (952, 335, 950, 1306), (947, 1307, 949, 334), (232, 712, 1307, 947), (712, 83, 710, 1307), (611, 1308, 948, 131), (59, 520, 1308, 611), (520, 232, 947, 1308), (419, 1309, 421, 22), (131, 948, 1309, 419), (948, 334, 946, 1309), (943, 1310, 945, 333), (150, 438, 1310, 943), (438, 30, 711, 1310), (659, 1311, 944, 179), (12, 630, 1311, 659), (630, 150, 943, 1311), (467, 1312, 520, 59), (179, 944, 1312, 467), (944, 333, 942, 1312), (939, 1313, 941, 332), (102, 390, 1313, 939), (390, 5, 648, 1313), (711, 1314, 940, 231), (30, 582, 1314, 711), (582, 102, 939, 1314), (519, 1315, 521, 83), (231, 940, 1315, 519), (940, 332, 938, 1315), (935, 1316, 937, 331), (236, 716, 1316, 935), (716, 84, 714, 1316), (593, 1317, 936, 113), (41, 524, 1317, 593), (524, 236, 935, 1317), (401, 1318, 420, 11), (113, 936, 1318, 401), (936, 331, 934, 1318), (931, 1319, 933, 330), (162, 450, 1319, 931), (450, 42, 715, 1319), (641, 1320, 932, 161), (1, 642, 1320, 641), (642, 162, 931, 1320), (449, 1321, 524, 41), (161, 932, 1321, 449), (932, 330, 930, 1321), (927, 1322, 929, 329), (114, 402, 1322, 927), (402, 12, 659, 1322), (715, 1323, 928, 235), (42, 594, 1323, 715), (594, 114, 927, 1323), (523, 1324, 525, 84), (235, 928, 1324, 523), (928, 329, 926, 1324), (923, 1325, 925, 328), (240, 720, 1325, 923), (720, 85, 718, 1325), (581, 1326, 924, 101), (29, 528, 1326, 581), (528, 240, 923, 1326), (389, 1327, 644, 2), (101, 924, 1327, 389), (924, 328, 922, 1327), (919, 1328, 921, 327), (132, 612, 1328, 919), (612, 60, 719, 1328), (629, 1329, 920, 149), (11, 420, 1329, 629), (420, 132, 919, 1329), (437, 1330, 528, 29), (149, 920, 1330, 437), (920, 327, 918, 1330), (915, 1331, 917, 326), (180, 660, 1331, 915), (660, 22, 658, 1331), (719, 1332, 916, 239), (60, 468, 1332, 719), (468, 180, 915, 1332), (527, 1333, 529, 85), (239, 916, 1333, 527), (916, 326, 914, 1333), (911, 1334, 913, 325), (244, 724, 1334, 911), (724, 86, 722, 1334), (607, 1335, 912, 127), (55, 532, 1335, 607), (532, 244, 911, 1335), (415, 1336, 417, 21), (127, 912, 1336, 415), (912, 325, 910, 1336), (907, 1337, 909, 324), (152, 440, 1337, 907), (440, 32, 723, 1337), (655, 1338, 908, 175), (14, 632, 1338, 655), (632, 152, 907, 1338), (463, 1339, 532, 55), (175, 908, 1339, 463), (908, 324, 906, 1339), (903, 1340, 905, 323), (104, 392, 1340, 903), (392, 6, 649, 1340), (723, 1341, 904, 243), (32, 584, 1341, 723), (584, 104, 903, 1341), (531, 1342, 533, 86), (243, 904, 1342, 531), (904, 323, 902, 1342), (899, 1343, 901, 322), (248, 728, 1343, 899), (728, 87, 726, 1343), (595, 1344, 900, 115), (43, 536, 1344, 595), (536, 248, 899, 1344), (403, 1345, 416, 13), (115, 900, 1345, 403), (900, 322, 898, 1345), (895, 1346, 897, 321), (164, 452, 1346, 895), (452, 44, 727, 1346), (643, 1347, 896, 163), (2, 644, 1347, 643), (644, 164, 895, 1347), (451, 1348, 536, 43), (163, 896, 1348, 451), (896, 321, 894, 1348), (891, 1349, 893, 320), (116, 404, 1349, 891), (404, 14, 655, 1349), (727, 1350, 892, 247), (44, 596, 1350, 727), (596, 116, 891, 1350), (535, 1351, 537, 87), (247, 892, 1351, 535), (892, 320, 890, 1351), (887, 1352, 889, 319), (252, 732, 1352, 887), (732, 88, 730, 1352), (583, 1353, 888, 103), (31, 540, 1353, 583), (540, 252, 887, 1353), (391, 1354, 645, 3), (103, 888, 1354, 391), (888, 319, 886, 1354), (883, 1355, 885, 318), (128, 608, 1355, 883), (608, 56, 731, 1355), (631, 1356, 884, 151), (13, 416, 1356, 631), (416, 128, 883, 1356), (439, 1357, 540, 31), (151, 884, 1357, 439), (884, 318, 882, 1357), (879, 1358, 881, 317), (176, 656, 1358, 879), (656, 21, 654, 1358), (731, 1359, 880, 251), (56, 464, 1359, 731), (464, 176, 879, 1359), (539, 1360, 541, 88), (251, 880, 1360, 539), (880, 317, 878, 1360), (875, 1361, 877, 316), (256, 736, 1361, 875), (736, 89, 734, 1361), (603, 1362, 876, 123), (51, 544, 1362, 603), (544, 256, 875, 1362), (411, 1363, 413, 20), (123, 876, 1363, 411), (876, 316, 874, 1363), (871, 1364, 873, 315), (112, 592, 1364, 871), (592, 40, 735, 1364), (651, 1365, 872, 171), (10, 400, 1365, 651), (400, 112, 871, 1365), (459, 1366, 544, 51), (171, 872, 1366, 459), (872, 315, 870, 1366), (867, 1367, 869, 314), (160, 640, 1367, 867), (640, 0, 639, 1367), (735, 1368, 868, 255), (40, 448, 1368, 735), (448, 160, 867, 1368), (543, 1369, 545, 89), (255, 868, 1369, 543), (868, 314, 866, 1369), (863, 1370, 865, 313), (260, 740, 1370, 863), (740, 90, 738, 1370), (599, 1371, 864, 119), (47, 548, 1371, 599), (548, 260, 863, 1371), (407, 1372, 412, 17), (119, 864, 1372, 407), (864, 313, 862, 1372), (859, 1373, 861, 312), (100, 580, 1373, 859), (580, 28, 739, 1373), (647, 1374, 860, 167), (4, 388, 1374, 647), (388, 100, 859, 1374), (455, 1375, 548, 47), (167, 860, 1375, 455), (860, 312, 858, 1375), (855, 1376, 857, 311), (148, 628, 1376, 855), (628, 10, 651, 1376), (739, 1377, 856, 259), (28, 436, 1377, 739), (436, 148, 855, 1377), (547, 1378, 549, 90), (259, 856, 1378, 547), (856, 311, 854, 1378), (851, 1379, 853, 310), (264, 744, 1379, 851), (744, 91, 742, 1379), (587, 1380, 852, 107), (35, 552, 1380, 587), (552, 264, 851, 1380), (395, 1381, 393, 7), (107, 852, 1381, 395), (852, 310, 850, 1381), (847, 1382, 849, 309), (124, 604, 1382, 847), (604, 52, 743, 1382), (635, 1383, 848, 155), (17, 412, 1383, 635), (412, 124, 847, 1383), (443, 1384, 552, 35), (155, 848, 1384, 443), (848, 309, 846, 1384), (843, 1385, 845, 308), (172, 652, 1385, 843), (652, 20, 650, 1385), (743, 1386, 844, 263), (52, 460, 1386, 743), (460, 172, 843, 1386), (551, 1387, 553, 91), (263, 844, 1387, 551), (844, 308, 842, 1387), (839, 1388, 841, 307), (268, 748, 1388, 839), (748, 92, 746, 1388), (602, 1389, 840, 122), (50, 556, 1389, 602), (556, 268, 839, 1389), (410, 1390, 405, 15), (122, 840, 1390, 410), (840, 307, 838, 1390), (835, 1391, 837, 306), (125, 605, 1391, 835), (605, 53, 747, 1391), (650, 1392, 836, 170), (20, 413, 1392, 650), (413, 125, 835, 1392), (458, 1393, 556, 50), (170, 836, 1393, 458), (836, 306, 834, 1393), (831, 1394, 833, 305), (173, 653, 1394, 831), (653, 9, 627, 1394), (747, 1395, 832, 267), (53, 461, 1395, 747), (461, 173, 831, 1395), (555, 1396, 557, 92), (267, 832, 1396, 555), (832, 305, 830, 1396), (827, 1397, 829, 304), (272, 752, 1397, 827), (752, 93, 750, 1397), (606, 1398, 828, 126), (54, 560, 1398, 606), (560, 272, 827, 1398), (414, 1399, 633, 15), (126, 828, 1399, 414), (828, 304, 826, 1399), (823, 1400, 825, 303), (129, 609, 1400, 823), (609, 57, 751, 1400), (654, 1401, 824, 174), (21, 417, 1401, 654), (417, 129, 823, 1401), (462, 1402, 560, 54), (174, 824, 1402, 462), (824, 303, 822, 1402), (819, 1403, 821, 302), (177, 657, 1403, 819), (657, 19, 637, 1403), (751, 1404, 820, 271), (57, 465, 1404, 751), (465, 177, 819, 1404), (559, 1405, 561, 93), (271, 820, 1405, 559), (820, 302, 818, 1405), (815, 1406, 817, 301), (276, 756, 1406, 815), (756, 94, 754, 1406), (610, 1407, 816, 130), (58, 564, 1407, 610), (564, 276, 815, 1407), (418, 1408, 632, 14), (130, 816, 1408, 418), (816, 301, 814, 1408), (811, 1409, 813, 300), (133, 613, 1409, 811), (613, 61, 755, 1409), (658, 1410, 812, 178), (22, 421, 1410, 658), (421, 133, 811, 1410), (466, 1411, 564, 58), (178, 812, 1411, 466), (812, 300, 810, 1411), (807, 1412, 809, 299), (181, 661, 1412, 807), (661, 18, 636, 1412), (755, 1413, 808, 275), (61, 469, 1413, 755), (469, 181, 807, 1413), (563, 1414, 565, 94), (275, 808, 1414, 563), (808, 299, 806, 1414), (803, 1415, 805, 298), (280, 760, 1415, 803), (760, 95, 758, 1415), (614, 1416, 804, 134), (62, 568, 1416, 614), (568, 280, 803, 1416), (422, 1417, 630, 12), (134, 804, 1417, 422), (804, 298, 802, 1417), (799, 1418, 801, 297), (137, 617, 1418, 799), (617, 65, 759, 1418), (662, 1419, 800, 182), (23, 425, 1419, 662), (425, 137, 799, 1419), (470, 1420, 568, 62), (182, 800, 1420, 470), (800, 297, 798, 1420), (795, 1421, 797, 296), (185, 665, 1421, 795), (665, 16, 634, 1421), (759, 1422, 796, 279), (65, 473, 1422, 759), (473, 185, 795, 1422), (567, 1423, 569, 95), (279, 796, 1423, 567), (796, 296, 794, 1423), (791, 1424, 793, 295), (284, 764, 1424, 791), (764, 96, 762, 1424), (618, 1425, 792, 138), (66, 572, 1425, 618), (572, 284, 791, 1425), (426, 1426, 636, 18), (138, 792, 1426, 426), (792, 295, 790, 1426), (787, 1427, 789, 294), (141, 621, 1427, 787), (621, 69, 763, 1427), (666, 1428, 788, 186), (24, 429, 1428, 666), (429, 141, 787, 1428), (474, 1429, 572, 66), (186, 788, 1429, 474), (788, 294, 786, 1429), (783, 1430, 785, 293), (189, 669, 1430, 783), (669, 19, 409, 1430), (763, 1431, 784, 283), (69, 477, 1431, 763), (477, 189, 783, 1431), (571, 1432, 573, 96), (283, 784, 1432, 571), (784, 293, 782, 1432), (779, 1433, 781, 292), (288, 768, 1433, 779), (768, 97, 766, 1433), (622, 1434, 780, 142), (70, 576, 1434, 622), (576, 288, 779, 1434), (430, 1435, 403, 13), (142, 780, 1435, 430), (780, 292, 778, 1435), (775, 1436, 777, 291), (145, 625, 1436, 775), (625, 73, 767, 1436), (670, 1437, 776, 190), (25, 433, 1437, 670), (433, 145, 775, 1437), (478, 1438, 576, 70), (190, 776, 1438, 478), (776, 291, 774, 1438), (771, 1439, 773, 290), (193, 673, 1439, 771), (673, 11, 629, 1439), (767, 1440, 772, 287), (73, 481, 1440, 767), (481, 193, 771, 1440), (575, 1441, 577, 97), (287, 772, 1441, 575), (772, 290, 770, 1441), (770, 1442, 769, 289), (290, 773, 1442, 770), (773, 149, 437, 1442), (774, 1443, 768, 288), (291, 777, 1443, 774), (777, 287, 575, 1443), (778, 1444, 595, 115), (292, 781, 1444, 778), (781, 286, 574, 1444), (782, 1445, 765, 285), (293, 785, 1445, 782), (785, 121, 601, 1445), (786, 1446, 764, 284), (294, 789, 1446, 786), (789, 283, 571, 1446), (790, 1447, 444, 156), (295, 793, 1447, 790), (793, 282, 570, 1447), (794, 1448, 761, 281), (296, 797, 1448, 794), (797, 154, 442, 1448), (798, 1449, 760, 280), (297, 801, 1449, 798), (801, 279, 567, 1449), (802, 1450, 438, 150), (298, 805, 1450, 802), (805, 278, 566, 1450), (806, 1451, 757, 277), (299, 809, 1451, 806), (809, 156, 444, 1451), (810, 1452, 756, 276), (300, 813, 1452, 810), (813, 275, 563, 1452), (814, 1453, 440, 152), (301, 817, 1453, 814), (817, 274, 562, 1453), (818, 1454, 753, 273), (302, 821, 1454, 818), (821, 157, 445, 1454), (822, 1455, 752, 272), (303, 825, 1455, 822), (825, 271, 559, 1455), (826, 1456, 441, 153), (304, 829, 1456, 826), (829, 270, 558, 1456), (830, 1457, 749, 269), (305, 833, 1457, 830), (833, 147, 435, 1457), (834, 1458, 748, 268), (306, 837, 1458, 834), (837, 267, 555, 1458), (838, 1459, 597, 117), (307, 841, 1459, 838), (841, 266, 554, 1459), (842, 1460, 745, 265), (308, 845, 1460, 842), (845, 170, 458, 1460), (846, 1461, 744, 264), (309, 849, 1461, 846), (849, 263, 551, 1461), (850, 1462, 585, 105), (310, 853, 1462, 850), (853, 262, 550, 1462), (854, 1463, 741, 261), (311, 857, 1463, 854), (857, 171, 459, 1463), (858, 1464, 740, 260), (312, 861, 1464, 858), (861, 259, 547, 1464), (862, 1465, 604, 124), (313, 865, 1465, 862), (865, 258, 546, 1465), (866, 1466, 737, 257), (314, 869, 1466, 866), (869, 159, 447, 1466), (870, 1467, 736, 256), (315, 873, 1467, 870), (873, 255, 543, 1467), (874, 1468, 605, 125), (316, 877, 1468, 874), (877, 254, 542, 1468), (878, 1469, 733, 253), (317, 881, 1469, 878), (881, 174, 462, 1469), (882, 1470, 732, 252), (318, 885, 1470, 882), (885, 251, 539, 1470), (886, 1471, 453, 165), (319, 889, 1471, 886), (889, 250, 538, 1471), (890, 1472, 729, 249), (320, 893, 1472, 890), (893, 175, 463, 1472), (894, 1473, 728, 248), (321, 897, 1473, 894), (897, 247, 535, 1473), (898, 1474, 608, 128), (322, 901, 1474, 898), (901, 246, 534, 1474), (902, 1475, 725, 245), (323, 905, 1475, 902), (905, 169, 457, 1475), (906, 1476, 724, 244), (324, 909, 1476, 906), (909, 243, 531, 1476), (910, 1477, 609, 129), (325, 913, 1477, 910), (913, 242, 530, 1477), (914, 1478, 721, 241), (326, 917, 1478, 914), (917, 178, 466, 1478), (918, 1479, 720, 240), (327, 921, 1479, 918), (921, 239, 527, 1479), (922, 1480, 452, 164), (328, 925, 1480, 922), (925, 238, 526, 1480), (926, 1481, 717, 237), (329, 929, 1481, 926), (929, 179, 467, 1481), (930, 1482, 716, 236), (330, 933, 1482, 930), (933, 235, 523, 1482), (934, 1483, 612, 132), (331, 937, 1483, 934), (937, 234, 522, 1483), (938, 1484, 713, 233), (332, 941, 1484, 938), (941, 168, 456, 1484), (942, 1485, 712, 232), (333, 945, 1485, 942), (945, 231, 519, 1485), (946, 1486, 613, 133), (334, 949, 1486, 946), (949, 230, 518, 1486), (950, 1487, 709, 229), (335, 953, 1487, 950), (953, 182, 470, 1487), (954, 1488, 708, 228), (336, 957, 1488, 954), (957, 227, 515, 1488), (958, 1489, 450, 162), (337, 961, 1489, 958), (961, 226, 514, 1489), (962, 1490, 705, 225), (338, 965, 1490, 962), (965, 183, 471, 1490), (966, 1491, 704, 224), (339, 969, 1491, 966), (969, 223, 511, 1491), (970, 1492, 616, 136), (340, 973, 1492, 970), (973, 222, 510, 1492), (974, 1493, 701, 221), (341, 977, 1493, 974), (977, 166, 454, 1493), (978, 1494, 700, 220), (342, 981, 1494, 978), (981, 219, 507, 1494), (982, 1495, 617, 137), (343, 985, 1495, 982), (985, 218, 506, 1495), (986, 1496, 697, 217), (344, 989, 1496, 986), (989, 186, 474, 1496), (990, 1497, 696, 216), (345, 993, 1497, 990), (993, 215, 503, 1497), (994, 1498, 456, 168), (346, 997, 1498, 994), (997, 214, 502, 1498), (998, 1499, 693, 213), (347, 1001, 1499, 998), (1001, 187, 475, 1499), (1002, 1500, 692, 212), (348, 1005, 1500, 1002), (1005, 211, 499, 1500), (1006, 1501, 620, 140), (349, 1009, 1501, 1006), (1009, 210, 498, 1501), (1010, 1502, 689, 209), (350, 1013, 1502, 1010), (1013, 109, 589, 1502), (1014, 1503, 688, 208), (351, 1017, 1503, 1014), (1017, 207, 495, 1503), (1018, 1504, 621, 141), (352, 1021, 1504, 1018), (1021, 206, 494, 1504), (1022, 1505, 685, 205), (353, 1025, 1505, 1022), (1025, 190, 478, 1505), (1026, 1506, 684, 204), (354, 1029, 1506, 1026), (1029, 203, 491, 1506), (1030, 1507, 583, 103), (355, 1033, 1507, 1030), (1033, 202, 490, 1507), (1034, 1508, 681, 201), (356, 1037, 1508, 1034), (1037, 191, 479, 1508), (1038, 1509, 680, 200), (357, 1041, 1509, 1038), (1041, 199, 487, 1509), (1042, 1510, 624, 144), (358, 1045, 1510, 1042), (1045, 198, 486, 1510), (1046, 1511, 677, 197), (359, 1049, 1511, 1046), (1049, 161, 449, 1511), (1050, 1512, 676, 196), (360, 1053, 1512, 1050), (1053, 195, 483, 1512), (1054, 1513, 625, 145), (361, 1057, 1513, 1054), (1057, 194, 482, 1513), (1058, 1514, 673, 193), (362, 1061, 1514, 1058), (1061, 113, 401, 1514), (1062, 1515, 672, 192), (363, 1065, 1515, 1062), (1065, 143, 431, 1515), (1066, 1516, 631, 151), (364, 1069, 1516, 1066), (1069, 142, 430, 1516), (1070, 1517, 669, 189), (365, 1073, 1517, 1070), (1073, 157, 637, 1517), (1074, 1518, 668, 188), (366, 1077, 1518, 1074), (1077, 139, 427, 1518), (1078, 1519, 408, 120), (367, 1081, 1519, 1078), (1081, 138, 426, 1519), (1082, 1520, 665, 185), (368, 1085, 1520, 1082), (1085, 118, 406, 1520), (1086, 1521, 664, 184), (369, 1089, 1521, 1086), (1089, 135, 423, 1521), (1090, 1522, 402, 114), (370, 1093, 1522, 1090), (1093, 134, 422, 1522), (1094, 1523, 661, 181), (371, 1097, 1523, 1094), (1097, 120, 408, 1523), (1098, 1524, 660, 180), (372, 1101, 1524, 1098), (1101, 131, 419, 1524), (1102, 1525, 404, 116), (373, 1105, 1525, 1102), (1105, 130, 418, 1525), (1106, 1526, 657, 177), (374, 1109, 1526, 1106), (1109, 121, 409, 1526), (1110, 1527, 656, 176), (375, 1113, 1527, 1110), (1113, 127, 415, 1527), (1114, 1528, 405, 117), (376, 1117, 1528, 1114), (1117, 126, 414, 1528), (1118, 1529, 653, 173), (377, 1121, 1529, 1118), (1121, 111, 399, 1529), (1122, 1530, 652, 172), (378, 1125, 1530, 1122), (1125, 123, 411, 1530), (1126, 1531, 633, 153), (379, 1129, 1531, 1126), (1129, 122, 410, 1531), (1130, 1532, 645, 165), (380, 1133, 1532, 1130), (1133, 99, 387, 1532), (1134, 1533, 393, 105), (381, 1137, 1533, 1134), (1137, 109, 397, 1533), (1138, 1534, 392, 104), (382, 1141, 1534, 1138), (1141, 108, 396, 1534), (1142, 1535, 390, 102), (383, 1145, 1535, 1142), (1145, 106, 394, 1535), (1146, 1536, 396, 108), (384, 1149, 1536, 1146), (1149, 169, 649, 1536), (1150, 1537, 643, 163), (385, 1153, 1537, 1150), (1153, 101, 389, 1537)])
me_cube.polygons.foreach_set('use_smooth', [True] * 1536)
me_cube.materials.append(mat_material)
me_cube.use_remesh_preserve_volume = False
me_cube.use_remesh_preserve_attributes = False
me_cube.use_mirror_vertex_groups = False
me_cube.update()

# ---- objects
ob_cube = bpy.data.objects.new('Cube', me_cube)
ob_lamp = bpy.data.objects.new('Lamp', light_lamp)
ob_camera = bpy.data.objects.new('Camera', cam_camera)

# ---- transforms, parenting, visibility, modifiers, constraints
ob_cube.location = (0.0, 0.0, 0.0)
ob_cube.lock_rotations_4d = False
ob_cube.empty_display_type = 'ARROWS'
ob_cube.lineart.crease_threshold = 0.0
ob_lamp.location = (4.076, 1.005, 5.904)
ob_lamp.rotation_euler = (0.6503, 0.05522, 1.866)
ob_lamp.lock_rotations_4d = False
ob_lamp.empty_display_type = 'ARROWS'
ob_lamp.color = (0.0, 0.0, 0.0, 0.0)
ob_lamp.lineart.crease_threshold = 0.0
ob_camera.location = (7.481, -6.508, 5.344)
ob_camera.rotation_euler = (1.109, 0.0, 0.8149)
ob_camera.lock_rotations_4d = False
ob_camera.empty_display_type = 'ARROWS'
ob_camera.color = (0.0, 0.0, 0.0, 0.0)
ob_camera.display_type = 'WIRE'
ob_camera.lineart.crease_threshold = 0.0

# ---- collection membership
col_collection_1.objects.link(ob_cube)
col_collection_1.objects.link(ob_lamp)
col_collection_1.objects.link(ob_camera)

# ---- scene / render settings (as saved in the file)
scene.camera = ob_camera
scene.frame_start = 1; scene.frame_end = 250; scene.frame_set(1)
scene.render.engine = 'BLENDER_EEVEE_NEXT'
scene.render.resolution_percentage = 50
scene.render.dither_intensity = 0.0
scene.cycles.use_denoising = False
scene.cycles.samples = 128
scene.cycles.sampling_pattern = 'TABULATED_SOBOL'
scene.cycles.use_adaptive_sampling = False
scene.cycles.use_light_tree = False
scene.cycles.blur_glossy = 0.0
scene.cycles.sample_clamp_indirect = 0.0
scene.view_settings.view_transform = 'Standard'
bpy.context.view_layer.update()
